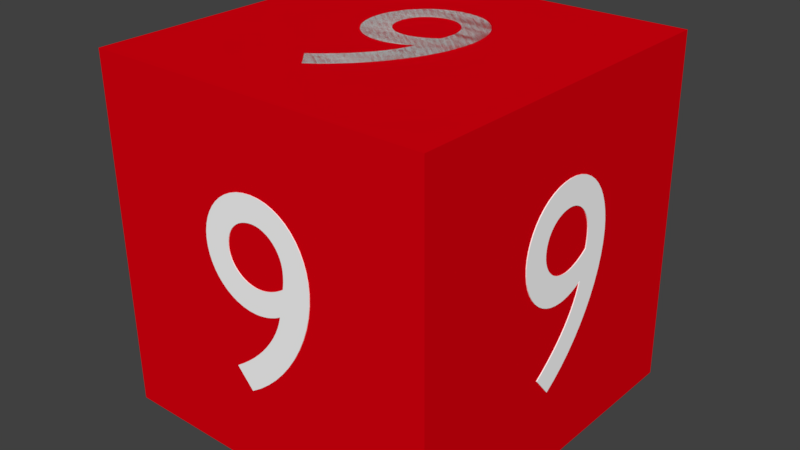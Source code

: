 # Source: Cube_9.blend  (saved by Blender 2.78.0; exported with 4.5.12 LTS)
import bpy
from mathutils import Matrix  # noqa: F401  (used for matrix-valued properties, if any)

bpy.ops.wm.read_factory_settings(use_empty=True)
scene = bpy.context.scene
scene.name = 'Scene'

# ---- collections
col_collection_1 = bpy.data.collections.new('Collection 1'); scene.collection.children.link(col_collection_1)

# ---- materials (node trees are filled in below, after node groups)
mat_material = bpy.data.materials.new('Material')
mat_material.alpha_threshold = 0.0
mat_material.use_transparent_shadow = False
mat_material.diffuse_color = (0.7357, 0.0, 0.005318, 1.0)
mat_material.roughness = 0.5
mat_material.line_color = (0.0, 0.0, 0.0, 1.0)
mat_material_001 = bpy.data.materials.new('Material.001')
mat_material_001.alpha_threshold = 0.0
mat_material_001.use_transparent_shadow = False
mat_material_001.diffuse_color = (1.0, 1.0, 1.0, 1.0)
mat_material_001.roughness = 0.5

# ---- material node trees

# ---- world
world_world = bpy.data.worlds.new('World'); scene.world = world_world
world_world.color = (0.05088, 0.05088, 0.05088)
world_world.use_sun_shadow = False
world_world.sun_shadow_jitter_overblur = 0.0
world_world.cycles.sampling_method = 'MANUAL'

# ---- meshes
me_cube = bpy.data.meshes.new('Cube')
me_cube.from_pydata([(1.0, 1.0, -1.0), (1.0, -1.0, -1.0), (-1.0, -1.0, -1.0), (-1.0, 1.0, -1.0), (1.0, 1.0, 1.0), (1.0, -1.0, 1.0), (-1.0, -1.0, 1.0), (-1.0, 1.0, 1.0), (0.08911, -0.5555, -1.0), (0.02852, -0.5123, -1.0), (-0.02856, -0.4639, -1.0), (-0.08178, -0.4109, -1.0), (-0.1308, -0.3539, -1.0), (-0.1752, -0.2937, -1.0), (-0.2147, -0.2307, -1.0), (-0.2488, -0.1657, -1.0), (-0.2773, -0.09921, -1.0), (-0.2998, -0.03195, -1.0), (-0.3159, 0.03549, -1.0), (-0.3253, 0.1025, -1.0), (-0.3276, 0.1684, -1.0), (-0.3235, 0.2235, -1.0), (-0.3138, 0.2756, -1.0), (-0.2987, 0.3244, -1.0), (-0.2787, 0.3695, -1.0), (-0.2541, 0.4105, -1.0), (-0.2251, 0.4471, -1.0), (-0.192, 0.4789, -1.0), (-0.1552, 0.5055, -1.0), (-0.1151, 0.5265, -1.0), (-0.07178, 0.5416, -1.0), (-0.02573, 0.5504, -1.0), (0.0228, 0.5525, -1.0), (0.0709, 0.548, -1.0), (0.1158, 0.5374, -1.0), (0.1572, 0.5215, -1.0), (0.195, 0.5006, -1.0), (0.2291, 0.4754, -1.0), (0.2591, 0.4464, -1.0), (0.2849, 0.4142, -1.0), (0.3062, 0.3794, -1.0), (0.323, 0.3424, -1.0), (0.335, 0.304, -1.0), (0.342, 0.2645, -1.0), (0.3438, 0.2247, -1.0), (0.3402, 0.1817, -1.0), (0.3313, 0.1408, -1.0), (0.3176, 0.1022, -1.0), (0.2994, 0.06637, -1.0), (0.277, 0.03356, -1.0), (0.2508, 0.004148, -1.0), (0.2212, -0.02152, -1.0), (0.1884, -0.04309, -1.0), (0.1528, -0.06022, -1.0), (0.1148, -0.07256, -1.0), (0.07477, -0.07976, -1.0), (0.03296, -0.08148, -1.0), (0.01867, -0.08073, -1.0), (0.004198, -0.07929, -1.0), (-0.01036, -0.07715, -1.0), (-0.02495, -0.07437, -1.0), (-0.03947, -0.07094, -1.0), (-0.05386, -0.0669, -1.0), (-0.06804, -0.06228, -1.0), (-0.08194, -0.05709, -1.0), (-0.09547, -0.05137, -1.0), (-0.1086, -0.04513, -1.0), (-0.1211, -0.0384, -1.0), (-0.1331, -0.0312, -1.0), (-0.1246, -0.06567, -1.0), (-0.1125, -0.1007, -1.0), (-0.09697, -0.136, -1.0), (-0.07806, -0.1716, -1.0), (-0.05585, -0.2072, -1.0), (-0.0304, -0.2427, -1.0), (-0.001788, -0.278, -1.0), (0.02991, -0.3128, -1.0), (0.06462, -0.3469, -1.0), (0.1023, -0.3804, -1.0), (0.1428, -0.4129, -1.0), (0.1861, -0.4443, -1.0), (0.1894, 0.2304, -1.0), (0.1884, 0.2547, -1.0), (0.1845, 0.2777, -1.0), (0.1777, 0.2994, -1.0), (0.1683, 0.3194, -1.0), (0.1564, 0.3378, -1.0), (0.1422, 0.3543, -1.0), (0.1258, 0.3688, -1.0), (0.1073, 0.3811, -1.0), (0.08705, 0.3911, -1.0), (0.06504, 0.3987, -1.0), (0.04148, 0.4036, -1.0), (0.01652, 0.4057, -1.0), (-0.007916, 0.4045, -1.0), (-0.03142, 0.3998, -1.0), (-0.05378, 0.3919, -1.0), (-0.07478, 0.3809, -1.0), (-0.09419, 0.3672, -1.0), (-0.1118, 0.351, -1.0), (-0.1274, 0.3326, -1.0), (-0.1407, 0.3123, -1.0), (-0.1516, 0.2902, -1.0), (-0.1598, 0.2666, -1.0), (-0.1651, 0.2419, -1.0), (-0.1673, 0.2162, -1.0), (-0.1674, 0.2096, -1.0), (-0.1675, 0.2031, -1.0), (-0.1676, 0.1967, -1.0), (-0.1676, 0.1902, -1.0), (-0.1674, 0.1836, -1.0), (-0.1671, 0.1769, -1.0), (-0.1667, 0.17, -1.0), (-0.1661, 0.1627, -1.0), (-0.1653, 0.1551, -1.0), (-0.1642, 0.147, -1.0), (-0.1629, 0.1384, -1.0), (-0.1613, 0.1292, -1.0), (-0.1468, 0.119, -1.0), (-0.1323, 0.1098, -1.0), (-0.1178, 0.1015, -1.0), (-0.1033, 0.09419, -1.0), (-0.08893, 0.08775, -1.0), (-0.07474, 0.0822, -1.0), (-0.06079, 0.07751, -1.0), (-0.04715, 0.07366, -1.0), (-0.03388, 0.07064, -1.0), (-0.02106, 0.06841, -1.0), (-0.008749, 0.06697, -1.0), (0.002988, 0.06629, -1.0), (0.02781, 0.06717, -1.0), (0.05168, 0.07104, -1.0), (0.07439, 0.07769, -1.0), (0.09571, 0.08693, -1.0), (0.1154, 0.09856, -1.0), (0.1333, 0.1124, -1.0), (0.1491, 0.1282, -1.0), (0.1626, 0.1458, -1.0), (0.1736, 0.1651, -1.0), (0.1819, 0.1857, -1.0), (0.1873, 0.2075, -1.0), (0.08911, -0.5555, -1.0), (0.02852, -0.5123, -1.0), (-0.02856, -0.4639, -1.0), (-0.08178, -0.4109, -1.0), (-0.1308, -0.3539, -1.0), (-0.1752, -0.2937, -1.0), (-0.2147, -0.2307, -1.0), (-0.2488, -0.1657, -1.0), (-0.2773, -0.09921, -1.0), (-0.2998, -0.03195, -1.0), (-0.3159, 0.03549, -1.0), (-0.3253, 0.1025, -1.0), (-0.3276, 0.1684, -1.0), (-0.3235, 0.2235, -1.0), (-0.3138, 0.2756, -1.0), (-0.2987, 0.3244, -1.0), (-0.2787, 0.3695, -1.0), (-0.2541, 0.4105, -1.0), (-0.2251, 0.4471, -1.0), (-0.192, 0.4789, -1.0), (-0.1552, 0.5055, -1.0), (-0.1151, 0.5265, -1.0), (-0.07178, 0.5416, -1.0), (-0.02573, 0.5504, -1.0), (0.0228, 0.5525, -1.0), (0.0709, 0.548, -1.0), (0.1158, 0.5374, -1.0), (0.1572, 0.5215, -1.0), (0.195, 0.5006, -1.0), (0.2291, 0.4754, -1.0), (0.2591, 0.4464, -1.0), (0.2849, 0.4142, -1.0), (0.3062, 0.3794, -1.0), (0.323, 0.3424, -1.0), (0.335, 0.304, -1.0), (0.342, 0.2645, -1.0), (0.3438, 0.2247, -1.0), (0.3402, 0.1817, -1.0), (0.3313, 0.1408, -1.0), (0.3176, 0.1022, -1.0), (0.2994, 0.06637, -1.0), (0.277, 0.03356, -1.0), (0.2508, 0.004148, -1.0), (0.2212, -0.02152, -1.0), (0.1884, -0.04309, -1.0), (0.1528, -0.06022, -1.0), (0.1148, -0.07256, -1.0), (0.07477, -0.07976, -1.0), (0.03296, -0.08148, -1.0), (0.01867, -0.08073, -1.0), (0.004198, -0.07929, -1.0), (-0.01036, -0.07716, -1.0), (-0.02495, -0.07436, -1.0), (-0.03947, -0.07094, -1.0), (-0.05386, -0.0669, -1.0), (-0.06804, -0.06228, -1.0), (-0.08194, -0.05709, -1.0), (-0.09547, -0.05137, -1.0), (-0.1086, -0.04513, -1.0), (-0.1211, -0.0384, -1.0), (-0.1331, -0.0312, -1.0), (-0.1246, -0.06567, -1.0), (-0.1125, -0.1007, -1.0), (-0.09697, -0.136, -1.0), (-0.07806, -0.1716, -1.0), (-0.05585, -0.2072, -1.0), (-0.0304, -0.2427, -1.0), (-0.001788, -0.278, -1.0), (0.02991, -0.3128, -1.0), (0.06462, -0.3469, -1.0), (0.1023, -0.3804, -1.0), (0.1428, -0.4129, -1.0), (0.1861, -0.4443, -1.0), (0.1894, 0.2304, -1.0), (0.1884, 0.2547, -1.0), (0.1845, 0.2777, -1.0), (0.1777, 0.2994, -1.0), (0.1683, 0.3194, -1.0), (0.1564, 0.3378, -1.0), (0.1422, 0.3543, -1.0), (0.1258, 0.3688, -1.0), (0.1073, 0.3811, -1.0), (0.08705, 0.3911, -1.0), (0.06504, 0.3987, -1.0), (0.04148, 0.4036, -1.0), (0.01652, 0.4057, -1.0), (-0.007916, 0.4045, -1.0), (-0.03142, 0.3998, -1.0), (-0.05378, 0.3919, -1.0), (-0.07478, 0.3809, -1.0), (-0.09419, 0.3672, -1.0), (-0.1118, 0.351, -1.0), (-0.1274, 0.3326, -1.0), (-0.1407, 0.3123, -1.0), (-0.1516, 0.2902, -1.0), (-0.1598, 0.2666, -1.0), (-0.1651, 0.2419, -1.0), (-0.1673, 0.2162, -1.0), (-0.1674, 0.2096, -1.0), (-0.1675, 0.2031, -1.0), (-0.1676, 0.1967, -1.0), (-0.1676, 0.1902, -1.0), (-0.1674, 0.1836, -1.0), (-0.1671, 0.1769, -1.0), (-0.1667, 0.17, -1.0), (-0.1661, 0.1627, -1.0), (-0.1653, 0.1551, -1.0), (-0.1642, 0.147, -1.0), (-0.1629, 0.1384, -1.0), (-0.1613, 0.1292, -1.0), (-0.1468, 0.119, -1.0), (-0.1323, 0.1098, -1.0), (-0.1178, 0.1015, -1.0), (-0.1033, 0.09419, -1.0), (-0.08893, 0.08775, -1.0), (-0.07474, 0.0822, -1.0), (-0.06079, 0.07751, -1.0), (-0.04715, 0.07366, -1.0), (-0.03388, 0.07064, -1.0), (-0.02106, 0.06841, -1.0), (-0.008749, 0.06697, -1.0), (0.002988, 0.06629, -1.0), (0.02781, 0.06717, -1.0), (0.05168, 0.07104, -1.0), (0.07439, 0.07769, -1.0), (0.09571, 0.08693, -1.0), (0.1154, 0.09856, -1.0), (0.1333, 0.1124, -1.0), (0.1491, 0.1282, -1.0), (0.1626, 0.1458, -1.0), (0.1736, 0.1651, -1.0), (0.1819, 0.1857, -1.0), (0.1873, 0.2075, -1.0), (-0.1105, -0.5515, 1.0), (-0.04819, -0.5108, 1.0), (0.01081, -0.4647, 1.0), (0.06611, -0.4138, 1.0), (0.1173, -0.3589, 1.0), (0.1641, -0.3004, 1.0), (0.206, -0.2391, 1.0), (0.2427, -0.1754, 1.0), (0.2738, -0.1102, 1.0), (0.2989, -0.04385, 1.0), (0.3176, 0.0229, 1.0), (0.3296, 0.08946, 1.0), (0.3344, 0.1552, 1.0), (0.3324, 0.2104, 1.0), (0.3246, 0.2629, 1.0), (0.3115, 0.3123, 1.0), (0.2932, 0.3582, 1.0), (0.2701, 0.4001, 1.0), (0.2424, 0.4378, 1.0), (0.2106, 0.4709, 1.0), (0.1748, 0.4989, 1.0), (0.1354, 0.5215, 1.0), (0.09261, 0.5383, 1.0), (0.04685, 0.5489, 1.0), (-0.001643, 0.553, 1.0), (-0.04997, 0.5504, 1.0), (-0.09529, 0.5416, 1.0), (-0.1374, 0.5273, 1.0), (-0.1761, 0.508, 1.0), (-0.2111, 0.4841, 1.0), (-0.2422, 0.4564, 1.0), (-0.2693, 0.4252, 1.0), (-0.292, 0.3913, 1.0), (-0.3102, 0.355, 1.0), (-0.3237, 0.3171, 1.0), (-0.3322, 0.2779, 1.0), (-0.3356, 0.2382, 1.0), (-0.3336, 0.1951, 1.0), (-0.3263, 0.1539, 1.0), (-0.314, 0.1148, 1.0), (-0.2972, 0.07823, 1.0), (-0.276, 0.04455, 1.0), (-0.2509, 0.01412, 1.0), (-0.2222, -0.01271, 1.0), (-0.1902, -0.03556, 1.0), (-0.1553, -0.05409, 1.0), (-0.1177, -0.06793, 1.0), (-0.0779, -0.07672, 1.0), (-0.03612, -0.0801, 1.0), (-0.02178, -0.07993, 1.0), (-0.007241, -0.07906, 1.0), (0.007418, -0.07751, 1.0), (0.02212, -0.0753, 1.0), (0.03679, -0.07246, 1.0), (0.05135, -0.069, 1.0), (0.06572, -0.06494, 1.0), (0.07983, -0.06031, 1.0), (0.0936, -0.05513, 1.0), (0.1069, -0.04941, 1.0), (0.1198, -0.04319, 1.0), (0.1321, -0.03647, 1.0), (0.1222, -0.07058, 1.0), (0.1088, -0.1051, 1.0), (0.09186, -0.1398, 1.0), (0.07157, -0.1746, 1.0), (0.04796, -0.2093, 1.0), (0.02112, -0.2438, 1.0), (-0.008864, -0.2778, 1.0), (-0.04193, -0.3113, 1.0), (-0.07798, -0.3441, 1.0), (-0.117, -0.376, 1.0), (-0.1588, -0.4069, 1.0), (-0.2033, -0.4366, 1.0), (-0.1808, 0.2377, 1.0), (-0.1788, 0.262, 1.0), (-0.174, 0.2849, 1.0), (-0.1664, 0.3062, 1.0), (-0.1562, 0.3259, 1.0), (-0.1436, 0.3438, 1.0), (-0.1287, 0.3597, 1.0), (-0.1118, 0.3735, 1.0), (-0.09285, 0.3851, 1.0), (-0.07215, 0.3943, 1.0), (-0.04983, 0.4009, 1.0), (-0.02606, 0.4049, 1.0), (-0.0009854, 0.406, 1.0), (0.02343, 0.4039, 1.0), (0.04678, 0.3983, 1.0), (0.06886, 0.3894, 1.0), (0.08945, 0.3777, 1.0), (0.1084, 0.3632, 1.0), (0.1254, 0.3463, 1.0), (0.1403, 0.3273, 1.0), (0.1528, 0.3064, 1.0), (0.1629, 0.2839, 1.0), (0.1702, 0.2601, 1.0), (0.1745, 0.2352, 1.0), (0.1758, 0.2094, 1.0), (0.1756, 0.2028, 1.0), (0.1755, 0.1963, 1.0), (0.1753, 0.1898, 1.0), (0.175, 0.1834, 1.0), (0.1746, 0.1768, 1.0), (0.1741, 0.1701, 1.0), (0.1734, 0.1632, 1.0), (0.1725, 0.156, 1.0), (0.1714, 0.1484, 1.0), (0.17, 0.1403, 1.0), (0.1683, 0.1318, 1.0), (0.1664, 0.1226, 1.0), (0.1515, 0.1131, 1.0), (0.1367, 0.1044, 1.0), (0.1218, 0.09676, 1.0), (0.107, 0.09001, 1.0), (0.09239, 0.08415, 1.0), (0.07796, 0.07916, 1.0), (0.06382, 0.07503, 1.0), (0.05002, 0.07173, 1.0), (0.03662, 0.06923, 1.0), (0.0237, 0.06752, 1.0), (0.01132, 0.06657, 1.0), (-0.0004499, 0.06636, 1.0), (-0.02526, 0.06823, 1.0), (-0.04901, 0.07304, 1.0), (-0.07149, 0.08059, 1.0), (-0.09248, 0.09067, 1.0), (-0.1118, 0.1031, 1.0), (-0.1291, 0.1176, 1.0), (-0.1443, 0.134, 1.0), (-0.1572, 0.1522, 1.0), (-0.1675, 0.1718, 1.0), (-0.175, 0.1928, 1.0), (-0.1795, 0.2148, 1.0), (-0.1105, -0.5515, 1.003), (-0.04819, -0.5108, 1.003), (0.01081, -0.4647, 1.003), (0.06611, -0.4138, 1.003), (0.1173, -0.3589, 1.003), (0.1641, -0.3004, 1.003), (0.206, -0.2391, 1.003), (0.2427, -0.1754, 1.003), (0.2738, -0.1102, 1.003), (0.2989, -0.04385, 1.003), (0.3176, 0.0229, 1.003), (0.3296, 0.08946, 1.003), (0.3344, 0.1552, 1.003), (0.3324, 0.2104, 1.003), (0.3246, 0.2629, 1.003), (0.3115, 0.3123, 1.003), (0.2932, 0.3582, 1.003), (0.2701, 0.4001, 1.003), (0.2424, 0.4378, 1.003), (0.2106, 0.4709, 1.003), (0.1748, 0.4989, 1.003), (0.1354, 0.5215, 1.003), (0.09261, 0.5383, 1.003), (0.04685, 0.5489, 1.003), (-0.001643, 0.553, 1.003), (-0.04997, 0.5504, 1.003), (-0.09529, 0.5416, 1.003), (-0.1374, 0.5273, 1.003), (-0.1761, 0.508, 1.003), (-0.2111, 0.4841, 1.003), (-0.2422, 0.4564, 1.003), (-0.2693, 0.4252, 1.003), (-0.292, 0.3913, 1.003), (-0.3102, 0.355, 1.003), (-0.3237, 0.3171, 1.003), (-0.3322, 0.2779, 1.003), (-0.3356, 0.2382, 1.003), (-0.3336, 0.1951, 1.003), (-0.3263, 0.1539, 1.003), (-0.314, 0.1148, 1.003), (-0.2972, 0.07823, 1.003), (-0.276, 0.04455, 1.003), (-0.2509, 0.01412, 1.003), (-0.2222, -0.01271, 1.003), (-0.1902, -0.03556, 1.003), (-0.1553, -0.05409, 1.003), (-0.1177, -0.06793, 1.003), (-0.0779, -0.07672, 1.003), (-0.03612, -0.0801, 1.003), (-0.02178, -0.07993, 1.003), (-0.007241, -0.07906, 1.003), (0.007418, -0.07751, 1.003), (0.02212, -0.0753, 1.003), (0.03679, -0.07246, 1.003), (0.05135, -0.069, 1.003), (0.06572, -0.06494, 1.003), (0.07983, -0.06031, 1.003), (0.0936, -0.05513, 1.003), (0.1069, -0.04941, 1.003), (0.1198, -0.04319, 1.003), (0.1321, -0.03647, 1.003), (0.1222, -0.07058, 1.003), (0.1088, -0.1051, 1.003), (0.09186, -0.1398, 1.003), (0.07157, -0.1746, 1.003), (0.04796, -0.2093, 1.003), (0.02112, -0.2438, 1.003), (-0.008864, -0.2778, 1.003), (-0.04193, -0.3113, 1.003), (-0.07798, -0.3441, 1.003), (-0.117, -0.376, 1.003), (-0.1588, -0.4069, 1.003), (-0.2033, -0.4366, 1.003), (-0.1808, 0.2377, 1.003), (-0.1788, 0.262, 1.003), (-0.174, 0.2849, 1.003), (-0.1664, 0.3062, 1.003), (-0.1562, 0.3259, 1.003), (-0.1436, 0.3438, 1.003), (-0.1287, 0.3597, 1.003), (-0.1118, 0.3735, 1.003), (-0.09285, 0.3851, 1.003), (-0.07215, 0.3943, 1.003), (-0.04983, 0.4009, 1.003), (-0.02606, 0.4049, 1.003), (-0.0009854, 0.406, 1.003), (0.02343, 0.4039, 1.003), (0.04678, 0.3983, 1.003), (0.06886, 0.3894, 1.003), (0.08945, 0.3777, 1.003), (0.1084, 0.3632, 1.003), (0.1254, 0.3463, 1.003), (0.1403, 0.3273, 1.003), (0.1528, 0.3064, 1.003), (0.1629, 0.2839, 1.003), (0.1702, 0.2601, 1.003), (0.1745, 0.2352, 1.003), (0.1758, 0.2094, 1.003), (0.1756, 0.2028, 1.003), (0.1755, 0.1963, 1.003), (0.1753, 0.1898, 1.003), (0.175, 0.1834, 1.003), (0.1746, 0.1768, 1.003), (0.1741, 0.1701, 1.003), (0.1734, 0.1632, 1.003), (0.1725, 0.156, 1.003), (0.1714, 0.1484, 1.003), (0.17, 0.1403, 1.003), (0.1683, 0.1318, 1.003), (0.1664, 0.1226, 1.003), (0.1515, 0.1131, 1.003), (0.1367, 0.1044, 1.003), (0.1218, 0.09676, 1.003), (0.107, 0.09001, 1.003), (0.09239, 0.08415, 1.003), (0.07796, 0.07916, 1.003), (0.06382, 0.07503, 1.003), (0.05002, 0.07173, 1.003), (0.03662, 0.06923, 1.003), (0.0237, 0.06752, 1.003), (0.01132, 0.06657, 1.003), (-0.00045, 0.06636, 1.003), (-0.02526, 0.06823, 1.003), (-0.04901, 0.07304, 1.003), (-0.07149, 0.08059, 1.003), (-0.09248, 0.09067, 1.003), (-0.1118, 0.1031, 1.003), (-0.1291, 0.1176, 1.003), (-0.1443, 0.134, 1.003), (-0.1572, 0.1522, 1.003), (-0.1675, 0.1718, 1.003), (-0.175, 0.1928, 1.003), (-0.1795, 0.2148, 1.003), (-0.06419, 1.0, 0.5529), (-0.00609, 1.0, 0.5114), (0.04867, 1.0, 0.4645), (0.09973, 1.0, 0.413), (0.1468, 1.0, 0.3573), (0.1894, 1.0, 0.2983), (0.2273, 1.0, 0.2364), (0.2602, 1.0, 0.1723), (0.2876, 1.0, 0.1066), (0.3093, 1.0, 0.03998), (0.3248, 1.0, -0.02701), (0.3339, 1.0, -0.09373), (0.3362, 1.0, -0.1595), (0.3324, 1.0, -0.2147), (0.3232, 1.0, -0.2671), (0.3089, 1.0, -0.3163), (0.2899, 1.0, -0.3619), (0.2663, 1.0, -0.4036), (0.2386, 1.0, -0.441), (0.207, 1.0, -0.4736), (0.1719, 1.0, -0.5012), (0.1334, 1.0, -0.5232), (0.092, 1.0, -0.5395), (0.04791, 1.0, -0.5495), (0.001455, 1.0, -0.5529), (-0.04461, 1.0, -0.5497), (-0.08761, 1.0, -0.5404), (-0.1273, 1.0, -0.5255), (-0.1636, 1.0, -0.5057), (-0.1962, 1.0, -0.4814), (-0.225, 1.0, -0.4532), (-0.2498, 1.0, -0.4217), (-0.2703, 1.0, -0.3875), (-0.2865, 1.0, -0.351), (-0.298, 1.0, -0.3129), (-0.3048, 1.0, -0.2736), (-0.3066, 1.0, -0.2338), (-0.3032, 1.0, -0.1908), (-0.2948, 1.0, -0.1497), (-0.2818, 1.0, -0.1107), (-0.2644, 1.0, -0.07438), (-0.243, 1.0, -0.04098), (-0.218, 1.0, -0.01087), (-0.1896, 1.0, 0.01558), (-0.1583, 1.0, 0.03803), (-0.1242, 1.0, 0.0561), (-0.08789, 1.0, 0.06946), (-0.04954, 1.0, 0.07773), (-0.009507, 1.0, 0.08057), (0.004184, 1.0, 0.08021), (0.01804, 1.0, 0.07915), (0.03199, 1.0, 0.07741), (0.04596, 1.0, 0.07501), (0.05987, 1.0, 0.07198), (0.07366, 1.0, 0.06833), (0.08725, 1.0, 0.06409), (0.1006, 1.0, 0.05928), (0.1135, 1.0, 0.05392), (0.1261, 1.0, 0.04803), (0.1381, 1.0, 0.04164), (0.1496, 1.0, 0.03476), (0.1414, 1.0, 0.069), (0.1298, 1.0, 0.1037), (0.1148, 1.0, 0.1386), (0.09664, 1.0, 0.1737), (0.07529, 1.0, 0.2087), (0.05085, 1.0, 0.2435), (0.02339, 1.0, 0.2779), (-0.007032, 1.0, 0.3119), (-0.04034, 1.0, 0.3451), (-0.07646, 1.0, 0.3775), (-0.1153, 1.0, 0.4089), (-0.1569, 1.0, 0.4392), (-0.1587, 1.0, -0.2354), (-0.1577, 1.0, -0.2597), (-0.1539, 1.0, -0.2826), (-0.1474, 1.0, -0.304), (-0.1383, 1.0, -0.3239), (-0.1269, 1.0, -0.3419), (-0.1133, 1.0, -0.358), (-0.09751, 1.0, -0.3721), (-0.07984, 1.0, -0.3839), (-0.06039, 1.0, -0.3934), (-0.0393, 1.0, -0.4003), (-0.01673, 1.0, -0.4046), (0.007182, 1.0, -0.406), (0.03058, 1.0, -0.4042), (0.05308, 1.0, -0.3989), (0.07447, 1.0, -0.3903), (0.09456, 1.0, -0.3788), (0.1131, 1.0, -0.3646), (0.1299, 1.0, -0.348), (0.1448, 1.0, -0.3291), (0.1576, 1.0, -0.3084), (0.168, 1.0, -0.286), (0.1758, 1.0, -0.2623), (0.1808, 1.0, -0.2374), (0.1828, 1.0, -0.2117), (0.183, 1.0, -0.2051), (0.183, 1.0, -0.1986), (0.1831, 1.0, -0.1921), (0.183, 1.0, -0.1857), (0.1829, 1.0, -0.1791), (0.1826, 1.0, -0.1724), (0.1822, 1.0, -0.1655), (0.1816, 1.0, -0.1582), (0.1808, 1.0, -0.1506), (0.1797, 1.0, -0.1425), (0.1785, 1.0, -0.134), (0.1769, 1.0, -0.1248), (0.1631, 1.0, -0.115), (0.1491, 1.0, -0.1062), (0.1352, 1.0, -0.09834), (0.1213, 1.0, -0.09139), (0.1075, 1.0, -0.08534), (0.09394, 1.0, -0.08017), (0.08057, 1.0, -0.07586), (0.0675, 1.0, -0.07238), (0.0548, 1.0, -0.06971), (0.04251, 1.0, -0.06783), (0.03072, 1.0, -0.06672), (0.01948, 1.0, -0.06635), (-0.004285, 1.0, -0.0679), (-0.02714, 1.0, -0.0724), (-0.04888, 1.0, -0.07966), (-0.06927, 1.0, -0.08947), (-0.08812, 1.0, -0.1016), (-0.1052, 1.0, -0.1159), (-0.1203, 1.0, -0.1322), (-0.1332, 1.0, -0.1501), (-0.1437, 1.0, -0.1697), (-0.1516, 1.0, -0.1905), (-0.1567, 1.0, -0.2125), (-0.06419, 1.009, 0.5529), (-0.00609, 1.009, 0.5114), (0.04867, 1.009, 0.4645), (0.09973, 1.009, 0.413), (0.1468, 1.009, 0.3573), (0.1894, 1.009, 0.2983), (0.2273, 1.009, 0.2364), (0.2602, 1.009, 0.1723), (0.2876, 1.009, 0.1066), (0.3093, 1.009, 0.03998), (0.3248, 1.009, -0.02701), (0.3339, 1.009, -0.09373), (0.3362, 1.009, -0.1595), (0.3324, 1.009, -0.2147), (0.3232, 1.009, -0.2671), (0.3089, 1.009, -0.3163), (0.2899, 1.009, -0.3619), (0.2663, 1.009, -0.4036), (0.2386, 1.009, -0.441), (0.207, 1.009, -0.4736), (0.1719, 1.009, -0.5012), (0.1334, 1.009, -0.5232), (0.092, 1.009, -0.5395), (0.04791, 1.009, -0.5495), (0.001455, 1.009, -0.5529), (-0.04461, 1.009, -0.5497), (-0.08761, 1.009, -0.5404), (-0.1273, 1.009, -0.5255), (-0.1636, 1.009, -0.5057), (-0.1962, 1.009, -0.4814), (-0.225, 1.009, -0.4532), (-0.2498, 1.009, -0.4217), (-0.2703, 1.009, -0.3875), (-0.2865, 1.009, -0.351), (-0.298, 1.009, -0.3129), (-0.3048, 1.009, -0.2736), (-0.3066, 1.009, -0.2338), (-0.3032, 1.009, -0.1908), (-0.2948, 1.009, -0.1497), (-0.2818, 1.009, -0.1107), (-0.2644, 1.009, -0.07438), (-0.243, 1.009, -0.04098), (-0.218, 1.009, -0.01087), (-0.1896, 1.009, 0.01558), (-0.1583, 1.009, 0.03803), (-0.1242, 1.009, 0.0561), (-0.08789, 1.009, 0.06946), (-0.04954, 1.009, 0.07773), (-0.009507, 1.009, 0.08057), (0.004184, 1.009, 0.08021), (0.01804, 1.009, 0.07915), (0.03199, 1.009, 0.07741), (0.04596, 1.009, 0.07501), (0.05987, 1.009, 0.07198), (0.07366, 1.009, 0.06833), (0.08725, 1.009, 0.06409), (0.1006, 1.009, 0.05928), (0.1135, 1.009, 0.05392), (0.1261, 1.009, 0.04803), (0.1381, 1.009, 0.04164), (0.1496, 1.009, 0.03476), (0.1414, 1.009, 0.069), (0.1298, 1.009, 0.1037), (0.1148, 1.009, 0.1386), (0.09664, 1.009, 0.1737), (0.07529, 1.009, 0.2087), (0.05085, 1.009, 0.2435), (0.02339, 1.009, 0.2779), (-0.007032, 1.009, 0.3119), (-0.04034, 1.009, 0.3451), (-0.07646, 1.009, 0.3775), (-0.1153, 1.009, 0.4089), (-0.1569, 1.009, 0.4392), (-0.1587, 1.009, -0.2354), (-0.1577, 1.009, -0.2597), (-0.1539, 1.009, -0.2826), (-0.1474, 1.009, -0.304), (-0.1383, 1.009, -0.3239), (-0.1269, 1.009, -0.3419), (-0.1133, 1.009, -0.358), (-0.09751, 1.009, -0.3721), (-0.07984, 1.009, -0.3839), (-0.06039, 1.009, -0.3934), (-0.0393, 1.009, -0.4003), (-0.01673, 1.009, -0.4046), (0.007182, 1.009, -0.406), (0.03058, 1.009, -0.4042), (0.05308, 1.009, -0.3989), (0.07447, 1.009, -0.3903), (0.09456, 1.009, -0.3788), (0.1131, 1.009, -0.3646), (0.1299, 1.009, -0.348), (0.1448, 1.009, -0.3291), (0.1576, 1.009, -0.3084), (0.168, 1.009, -0.286), (0.1758, 1.009, -0.2623), (0.1808, 1.009, -0.2374), (0.1828, 1.009, -0.2117), (0.183, 1.009, -0.2051), (0.183, 1.009, -0.1986), (0.1831, 1.009, -0.1921), (0.183, 1.009, -0.1857), (0.1829, 1.009, -0.1791), (0.1826, 1.009, -0.1724), (0.1822, 1.009, -0.1655), (0.1816, 1.009, -0.1582), (0.1808, 1.009, -0.1506), (0.1797, 1.009, -0.1425), (0.1785, 1.009, -0.134), (0.1769, 1.009, -0.1248), (0.1631, 1.009, -0.115), (0.1491, 1.009, -0.1062), (0.1352, 1.009, -0.09834), (0.1213, 1.009, -0.09139), (0.1075, 1.009, -0.08534), (0.09394, 1.009, -0.08017), (0.08057, 1.009, -0.07586), (0.0675, 1.009, -0.07238), (0.0548, 1.009, -0.06971), (0.04251, 1.009, -0.06783), (0.03072, 1.009, -0.06672), (0.01948, 1.009, -0.06635), (-0.004285, 1.009, -0.0679), (-0.02714, 1.009, -0.0724), (-0.04888, 1.009, -0.07966), (-0.06927, 1.009, -0.08947), (-0.08812, 1.009, -0.1016), (-0.1052, 1.009, -0.1159), (-0.1203, 1.009, -0.1322), (-0.1332, 1.009, -0.1501), (-0.1437, 1.009, -0.1697), (-0.1516, 1.009, -0.1905), (-0.1567, 1.009, -0.2125), (0.07667, -1.0, 0.5368), (0.01529, -1.0, 0.4954), (-0.04266, -1.0, 0.4489), (-0.0968, -1.0, 0.398), (-0.1468, -1.0, 0.3432), (-0.1922, -1.0, 0.2852), (-0.2327, -1.0, 0.2245), (-0.2679, -1.0, 0.1618), (-0.2975, -1.0, 0.09768), (-0.3211, -1.0, 0.03275), (-0.3382, -1.0, -0.03239), (-0.3486, -1.0, -0.09714), (-0.3519, -1.0, -0.1609), (-0.3486, -1.0, -0.2142), (-0.3396, -1.0, -0.2647), (-0.3253, -1.0, -0.312), (-0.306, -1.0, -0.3558), (-0.2818, -1.0, -0.3956), (-0.2533, -1.0, -0.4312), (-0.2207, -1.0, -0.4621), (-0.1842, -1.0, -0.488), (-0.1442, -1.0, -0.5086), (-0.1011, -1.0, -0.5235), (-0.05503, -1.0, -0.5322), (-0.00642, -1.0, -0.5346), (0.04187, -1.0, -0.5305), (0.08701, -1.0, -0.5206), (0.1288, -1.0, -0.5054), (0.167, -1.0, -0.4854), (0.2015, -1.0, -0.4613), (0.232, -1.0, -0.4334), (0.2584, -1.0, -0.4025), (0.2803, -1.0, -0.3689), (0.2977, -1.0, -0.3333), (0.3103, -1.0, -0.2961), (0.3179, -1.0, -0.258), (0.3203, -1.0, -0.2195), (0.3173, -1.0, -0.1779), (0.3091, -1.0, -0.1383), (0.2959, -1.0, -0.1009), (0.2782, -1.0, -0.06605), (0.2562, -1.0, -0.03417), (0.2304, -1.0, -0.005554), (0.2011, -1.0, 0.01946), (0.1685, -1.0, 0.04052), (0.1331, -1.0, 0.05731), (0.09522, -1.0, 0.06948), (0.05516, -1.0, 0.0767), (0.01328, -1.0, 0.07862), (-0.001064, -1.0, 0.07799), (-0.01559, -1.0, 0.07667), (-0.03022, -1.0, 0.0747), (-0.04488, -1.0, 0.07209), (-0.05949, -1.0, 0.06887), (-0.07397, -1.0, 0.06505), (-0.08826, -1.0, 0.06067), (-0.1023, -1.0, 0.05574), (-0.1159, -1.0, 0.05028), (-0.1291, -1.0, 0.04432), (-0.1419, -1.0, 0.03789), (-0.154, -1.0, 0.031), (-0.1449, -1.0, 0.0643), (-0.1323, -1.0, 0.09808), (-0.1162, -1.0, 0.1322), (-0.09667, -1.0, 0.1665), (-0.07386, -1.0, 0.2008), (-0.04782, -1.0, 0.235), (-0.01861, -1.0, 0.2689), (0.01369, -1.0, 0.3024), (0.04899, -1.0, 0.3352), (0.08724, -1.0, 0.3673), (0.1283, -1.0, 0.3985), (0.1722, -1.0, 0.4287), (0.1654, -1.0, -0.224), (0.1641, -1.0, -0.2475), (0.1598, -1.0, -0.2698), (0.1527, -1.0, -0.2907), (0.1429, -1.0, -0.3101), (0.1307, -1.0, -0.3278), (0.1162, -1.0, -0.3436), (0.09956, -1.0, -0.3576), (0.08091, -1.0, -0.3694), (0.06041, -1.0, -0.3789), (0.03824, -1.0, -0.3861), (0.01455, -1.0, -0.3907), (-0.01051, -1.0, -0.3926), (-0.03499, -1.0, -0.3913), (-0.05848, -1.0, -0.3866), (-0.08078, -1.0, -0.3788), (-0.1017, -1.0, -0.368), (-0.1209, -1.0, -0.3547), (-0.1383, -1.0, -0.3389), (-0.1537, -1.0, -0.321), (-0.1667, -1.0, -0.3012), (-0.1773, -1.0, -0.2798), (-0.1852, -1.0, -0.257), (-0.1901, -1.0, -0.233), (-0.1919, -1.0, -0.2082), (-0.192, -1.0, -0.2017), (-0.192, -1.0, -0.1955), (-0.1919, -1.0, -0.1892), (-0.1918, -1.0, -0.183), (-0.1916, -1.0, -0.1766), (-0.1912, -1.0, -0.1701), (-0.1907, -1.0, -0.1634), (-0.1899, -1.0, -0.1564), (-0.189, -1.0, -0.149), (-0.1878, -1.0, -0.1412), (-0.1863, -1.0, -0.1329), (-0.1846, -1.0, -0.124), (-0.17, -1.0, -0.1142), (-0.1553, -1.0, -0.1054), (-0.1406, -1.0, -0.09749), (-0.126, -1.0, -0.09048), (-0.1115, -1.0, -0.08434), (-0.09714, -1.0, -0.07906), (-0.08308, -1.0, -0.07461), (-0.06935, -1.0, -0.07097), (-0.05601, -1.0, -0.06812), (-0.04312, -1.0, -0.06605), (-0.03076, -1.0, -0.06473), (-0.01898, -1.0, -0.06415), (0.005883, -1.0, -0.06515), (0.02976, -1.0, -0.06904), (0.05243, -1.0, -0.07561), (0.07366, -1.0, -0.08468), (0.09324, -1.0, -0.09605), (0.1109, -1.0, -0.1095), (0.1265, -1.0, -0.1249), (0.1398, -1.0, -0.1421), (0.1506, -1.0, -0.1607), (0.1586, -1.0, -0.1808), (0.1636, -1.0, -0.2019), (0.07667, -1.004, 0.5368), (0.01529, -1.004, 0.4954), (-0.04266, -1.004, 0.4489), (-0.0968, -1.004, 0.398), (-0.1468, -1.004, 0.3432), (-0.1922, -1.004, 0.2852), (-0.2327, -1.004, 0.2245), (-0.2679, -1.004, 0.1618), (-0.2975, -1.004, 0.09768), (-0.3211, -1.004, 0.03275), (-0.3382, -1.004, -0.03239), (-0.3486, -1.004, -0.09714), (-0.3519, -1.004, -0.1609), (-0.3486, -1.004, -0.2142), (-0.3396, -1.004, -0.2647), (-0.3253, -1.004, -0.312), (-0.306, -1.004, -0.3558), (-0.2818, -1.004, -0.3956), (-0.2533, -1.004, -0.4312), (-0.2207, -1.004, -0.4621), (-0.1842, -1.004, -0.488), (-0.1442, -1.004, -0.5086), (-0.1011, -1.004, -0.5235), (-0.05503, -1.004, -0.5322), (-0.00642, -1.004, -0.5346), (0.04187, -1.004, -0.5305), (0.08701, -1.004, -0.5206), (0.1288, -1.004, -0.5054), (0.167, -1.004, -0.4854), (0.2015, -1.004, -0.4613), (0.232, -1.004, -0.4334), (0.2584, -1.004, -0.4025), (0.2803, -1.004, -0.3689), (0.2977, -1.004, -0.3333), (0.3103, -1.004, -0.2961), (0.3179, -1.004, -0.258), (0.3203, -1.004, -0.2195), (0.3173, -1.004, -0.1779), (0.3091, -1.004, -0.1383), (0.2959, -1.004, -0.1009), (0.2782, -1.004, -0.06605), (0.2562, -1.004, -0.03417), (0.2304, -1.004, -0.005554), (0.2011, -1.004, 0.01946), (0.1685, -1.004, 0.04052), (0.1331, -1.004, 0.05731), (0.09522, -1.004, 0.06948), (0.05516, -1.004, 0.0767), (0.01328, -1.004, 0.07862), (-0.001064, -1.004, 0.07799), (-0.01559, -1.004, 0.07667), (-0.03022, -1.004, 0.0747), (-0.04488, -1.004, 0.07209), (-0.05949, -1.004, 0.06887), (-0.07397, -1.004, 0.06505), (-0.08826, -1.004, 0.06067), (-0.1023, -1.004, 0.05574), (-0.1159, -1.004, 0.05028), (-0.1291, -1.004, 0.04432), (-0.1419, -1.004, 0.03789), (-0.154, -1.004, 0.031), (-0.1449, -1.004, 0.0643), (-0.1323, -1.004, 0.09808), (-0.1162, -1.004, 0.1322), (-0.09667, -1.004, 0.1665), (-0.07386, -1.004, 0.2008), (-0.04782, -1.004, 0.235), (-0.01861, -1.004, 0.2689), (0.01369, -1.004, 0.3024), (0.04899, -1.004, 0.3352), (0.08724, -1.004, 0.3673), (0.1283, -1.004, 0.3985), (0.1722, -1.004, 0.4287), (0.1654, -1.004, -0.224), (0.1641, -1.004, -0.2475), (0.1598, -1.004, -0.2698), (0.1527, -1.004, -0.2907), (0.1429, -1.004, -0.3101), (0.1307, -1.004, -0.3278), (0.1162, -1.004, -0.3436), (0.09956, -1.004, -0.3576), (0.08091, -1.004, -0.3694), (0.06041, -1.004, -0.3789), (0.03824, -1.004, -0.3861), (0.01454, -1.004, -0.3907), (-0.01051, -1.004, -0.3926), (-0.03499, -1.004, -0.3913), (-0.05848, -1.004, -0.3866), (-0.08078, -1.004, -0.3788), (-0.1017, -1.004, -0.368), (-0.1209, -1.004, -0.3547), (-0.1383, -1.004, -0.3389), (-0.1537, -1.004, -0.321), (-0.1667, -1.004, -0.3012), (-0.1773, -1.004, -0.2798), (-0.1852, -1.004, -0.257), (-0.1901, -1.004, -0.233), (-0.1919, -1.004, -0.2082), (-0.192, -1.004, -0.2017), (-0.192, -1.004, -0.1955), (-0.1919, -1.004, -0.1892), (-0.1918, -1.004, -0.183), (-0.1916, -1.004, -0.1766), (-0.1912, -1.004, -0.1701), (-0.1907, -1.004, -0.1634), (-0.1899, -1.004, -0.1564), (-0.189, -1.004, -0.149), (-0.1878, -1.004, -0.1412), (-0.1863, -1.004, -0.1329), (-0.1846, -1.004, -0.124), (-0.17, -1.004, -0.1142), (-0.1553, -1.004, -0.1054), (-0.1406, -1.004, -0.09749), (-0.126, -1.004, -0.09048), (-0.1115, -1.004, -0.08434), (-0.09714, -1.004, -0.07906), (-0.08308, -1.004, -0.07461), (-0.06935, -1.004, -0.07097), (-0.05601, -1.004, -0.06812), (-0.04312, -1.004, -0.06605), (-0.03076, -1.004, -0.06473), (-0.01898, -1.004, -0.06415), (0.005883, -1.004, -0.06515), (0.02976, -1.004, -0.06904), (0.05243, -1.004, -0.07561), (0.07366, -1.004, -0.08468), (0.09324, -1.004, -0.09605), (0.1109, -1.004, -0.1095), (0.1265, -1.004, -0.1249), (0.1398, -1.004, -0.1421), (0.1506, -1.004, -0.1607), (0.1586, -1.004, -0.1808), (0.1636, -1.004, -0.2019), (-1.0, -0.08437, 0.5505), (-1.0, -0.02386, 0.5079), (-1.0, 0.03341, 0.4602), (-1.0, 0.08706, 0.4079), (-1.0, 0.1367, 0.3517), (-1.0, 0.1821, 0.2922), (-1.0, 0.2226, 0.2299), (-1.0, 0.2581, 0.1656), (-1.0, 0.2882, 0.09986), (-1.0, 0.3124, 0.03326), (-1.0, 0.3303, -0.03354), (-1.0, 0.3417, -0.09993), (-1.0, 0.3462, -0.1653), (-1.0, 0.344, -0.22), (-1.0, 0.3363, -0.2717), (-1.0, 0.3233, -0.3202), (-1.0, 0.3054, -0.365), (-1.0, 0.2827, -0.4058), (-1.0, 0.2556, -0.4423), (-1.0, 0.2245, -0.4739), (-1.0, 0.1896, -0.5005), (-1.0, 0.1511, -0.5216), (-1.0, 0.1094, -0.5367), (-1.0, 0.06483, -0.5457), (-1.0, 0.01761, -0.5481), (-1.0, -0.02942, -0.5438), (-1.0, -0.07351, -0.5336), (-1.0, -0.1144, -0.518), (-1.0, -0.152, -0.4975), (-1.0, -0.186, -0.4727), (-1.0, -0.2162, -0.4441), (-1.0, -0.2425, -0.4123), (-1.0, -0.2645, -0.3779), (-1.0, -0.2821, -0.3413), (-1.0, -0.2951, -0.3032), (-1.0, -0.3032, -0.2642), (-1.0, -0.3064, -0.2246), (-1.0, -0.3042, -0.182), (-1.0, -0.297, -0.1414), (-1.0, -0.2849, -0.1031), (-1.0, -0.2684, -0.0674), (-1.0, -0.2477, -0.03474), (-1.0, -0.2231, -0.00543), (-1.0, -0.1951, 0.02018), (-1.0, -0.1639, 0.04175), (-1.0, -0.1298, 0.05892), (-1.0, -0.09317, 0.07136), (-1.0, -0.05435, 0.07871), (-1.0, -0.01367, 0.08064), (-1.0, 0.0002924, 0.07998), (-1.0, 0.01444, 0.07861), (-1.0, 0.02871, 0.07658), (-1.0, 0.04301, 0.07389), (-1.0, 0.05728, 0.07057), (-1.0, 0.07145, 0.06664), (-1.0, 0.08542, 0.06213), (-1.0, 0.09914, 0.05706), (-1.0, 0.1125, 0.05145), (-1.0, 0.1255, 0.04533), (-1.0, 0.138, 0.03872), (-1.0, 0.1499, 0.03164), (-1.0, 0.1404, 0.06579), (-1.0, 0.1275, 0.1004), (-1.0, 0.1111, 0.1354), (-1.0, 0.09151, 0.1706), (-1.0, 0.06865, 0.2058), (-1.0, 0.04265, 0.2409), (-1.0, 0.01358, 0.2757), (-1.0, -0.01849, 0.31), (-1.0, -0.05347, 0.3438), (-1.0, -0.0913, 0.3767), (-1.0, -0.1319, 0.4087), (-1.0, -0.1752, 0.4397), (-1.0, -0.1556, -0.2295), (-1.0, -0.1538, -0.2536), (-1.0, -0.1492, -0.2764), (-1.0, -0.1419, -0.2978), (-1.0, -0.1321, -0.3177), (-1.0, -0.1198, -0.3359), (-1.0, -0.1054, -0.3522), (-1.0, -0.08895, -0.3664), (-1.0, -0.07057, -0.3786), (-1.0, -0.05045, -0.3884), (-1.0, -0.02875, -0.3957), (-1.0, -0.005619, -0.4005), (-1.0, 0.01878, -0.4024), (-1.0, 0.04256, -0.4012), (-1.0, 0.06531, -0.3964), (-1.0, 0.08684, -0.3884), (-1.0, 0.1069, -0.3774), (-1.0, 0.1254, -0.3637), (-1.0, 0.142, -0.3476), (-1.0, 0.1566, -0.3292), (-1.0, 0.1689, -0.309), (-1.0, 0.1788, -0.287), (-1.0, 0.186, -0.2636), (-1.0, 0.1903, -0.2391), (-1.0, 0.1916, -0.2136), (-1.0, 0.1915, -0.207), (-1.0, 0.1913, -0.2006), (-1.0, 0.1912, -0.1942), (-1.0, 0.1909, -0.1878), (-1.0, 0.1906, -0.1813), (-1.0, 0.1901, -0.1746), (-1.0, 0.1894, -0.1677), (-1.0, 0.1886, -0.1605), (-1.0, 0.1875, -0.1529), (-1.0, 0.1862, -0.1449), (-1.0, 0.1846, -0.1364), (-1.0, 0.1827, -0.1273), (-1.0, 0.1683, -0.1172), (-1.0, 0.1539, -0.1082), (-1.0, 0.1394, -0.1001), (-1.0, 0.1251, -0.09287), (-1.0, 0.1108, -0.08657), (-1.0, 0.09682, -0.08113), (-1.0, 0.08307, -0.07656), (-1.0, 0.06964, -0.07281), (-1.0, 0.05661, -0.06988), (-1.0, 0.04404, -0.06774), (-1.0, 0.03199, -0.06638), (-1.0, 0.02053, -0.06576), (-1.0, -0.003633, -0.06677), (-1.0, -0.02677, -0.07073), (-1.0, -0.04868, -0.07744), (-1.0, -0.06915, -0.08672), (-1.0, -0.08796, -0.09836), (-1.0, -0.1049, -0.1122), (-1.0, -0.1198, -0.1279), (-1.0, -0.1324, -0.1455), (-1.0, -0.1425, -0.1646), (-1.0, -0.1498, -0.1851), (-1.0, -0.1543, -0.2068), (-1.005, -0.08437, 0.5505), (-1.005, -0.02386, 0.5079), (-1.005, 0.03341, 0.4602), (-1.005, 0.08706, 0.4079), (-1.005, 0.1367, 0.3517), (-1.005, 0.1821, 0.2922), (-1.005, 0.2226, 0.2299), (-1.005, 0.2581, 0.1656), (-1.005, 0.2882, 0.09986), (-1.005, 0.3124, 0.03326), (-1.005, 0.3303, -0.03354), (-1.005, 0.3417, -0.09993), (-1.005, 0.3462, -0.1653), (-1.005, 0.344, -0.22), (-1.005, 0.3363, -0.2717), (-1.005, 0.3233, -0.3202), (-1.005, 0.3054, -0.365), (-1.005, 0.2827, -0.4058), (-1.005, 0.2556, -0.4423), (-1.005, 0.2245, -0.4739), (-1.005, 0.1896, -0.5005), (-1.005, 0.1511, -0.5216), (-1.005, 0.1094, -0.5367), (-1.005, 0.06483, -0.5457), (-1.005, 0.01761, -0.5481), (-1.005, -0.02942, -0.5438), (-1.005, -0.07351, -0.5336), (-1.005, -0.1144, -0.518), (-1.005, -0.152, -0.4975), (-1.005, -0.186, -0.4727), (-1.005, -0.2162, -0.4441), (-1.005, -0.2425, -0.4123), (-1.005, -0.2645, -0.3779), (-1.005, -0.2821, -0.3413), (-1.005, -0.2951, -0.3032), (-1.005, -0.3032, -0.2642), (-1.005, -0.3064, -0.2246), (-1.005, -0.3042, -0.182), (-1.005, -0.297, -0.1414), (-1.005, -0.2849, -0.1031), (-1.005, -0.2684, -0.0674), (-1.005, -0.2477, -0.03474), (-1.005, -0.2231, -0.00543), (-1.005, -0.1951, 0.02018), (-1.005, -0.1639, 0.04175), (-1.005, -0.1298, 0.05892), (-1.005, -0.09317, 0.07136), (-1.005, -0.05435, 0.07871), (-1.005, -0.01367, 0.08064), (-1.005, 0.0002924, 0.07998), (-1.005, 0.01444, 0.07861), (-1.005, 0.02871, 0.07658), (-1.005, 0.04301, 0.07389), (-1.005, 0.05728, 0.07057), (-1.005, 0.07145, 0.06664), (-1.005, 0.08542, 0.06213), (-1.005, 0.09914, 0.05706), (-1.005, 0.1125, 0.05145), (-1.005, 0.1255, 0.04533), (-1.005, 0.138, 0.03872), (-1.005, 0.1499, 0.03164), (-1.005, 0.1404, 0.06579), (-1.005, 0.1275, 0.1004), (-1.005, 0.1111, 0.1354), (-1.005, 0.09151, 0.1706), (-1.005, 0.06865, 0.2058), (-1.005, 0.04265, 0.2409), (-1.005, 0.01358, 0.2757), (-1.005, -0.01849, 0.31), (-1.005, -0.05347, 0.3438), (-1.005, -0.0913, 0.3767), (-1.005, -0.1319, 0.4087), (-1.005, -0.1752, 0.4397), (-1.005, -0.1556, -0.2295), (-1.005, -0.1538, -0.2536), (-1.005, -0.1492, -0.2764), (-1.005, -0.1419, -0.2978), (-1.005, -0.1321, -0.3177), (-1.005, -0.1198, -0.3359), (-1.005, -0.1054, -0.3522), (-1.005, -0.08895, -0.3664), (-1.005, -0.07057, -0.3786), (-1.005, -0.05045, -0.3884), (-1.005, -0.02875, -0.3957), (-1.005, -0.005618, -0.4005), (-1.005, 0.01878, -0.4024), (-1.005, 0.04256, -0.4012), (-1.005, 0.06531, -0.3964), (-1.005, 0.08684, -0.3884), (-1.005, 0.1069, -0.3774), (-1.005, 0.1254, -0.3637), (-1.005, 0.142, -0.3476), (-1.005, 0.1566, -0.3292), (-1.005, 0.1689, -0.309), (-1.005, 0.1788, -0.287), (-1.005, 0.186, -0.2636), (-1.005, 0.1903, -0.2391), (-1.005, 0.1916, -0.2136), (-1.005, 0.1915, -0.207), (-1.005, 0.1913, -0.2006), (-1.005, 0.1912, -0.1942), (-1.005, 0.1909, -0.1878), (-1.005, 0.1906, -0.1813), (-1.005, 0.1901, -0.1746), (-1.005, 0.1894, -0.1677), (-1.005, 0.1886, -0.1605), (-1.005, 0.1875, -0.1529), (-1.005, 0.1862, -0.1449), (-1.005, 0.1846, -0.1364), (-1.005, 0.1827, -0.1273), (-1.005, 0.1683, -0.1172), (-1.005, 0.1539, -0.1082), (-1.005, 0.1394, -0.1001), (-1.005, 0.1251, -0.09287), (-1.005, 0.1108, -0.08657), (-1.005, 0.09682, -0.08113), (-1.005, 0.08307, -0.07656), (-1.005, 0.06964, -0.07281), (-1.005, 0.05661, -0.06988), (-1.005, 0.04404, -0.06774), (-1.005, 0.03199, -0.06638), (-1.005, 0.02053, -0.06576), (-1.005, -0.003633, -0.06677), (-1.005, -0.02677, -0.07073), (-1.005, -0.04868, -0.07744), (-1.005, -0.06915, -0.08672), (-1.005, -0.08796, -0.09836), (-1.005, -0.1049, -0.1122), (-1.005, -0.1198, -0.1279), (-1.005, -0.1324, -0.1455), (-1.005, -0.1425, -0.1646), (-1.005, -0.1498, -0.1851), (-1.005, -0.1543, -0.2068), (1.0, 0.07525, 0.5481), (1.0, 0.01427, 0.5054), (1.0, -0.0433, 0.4575), (1.0, -0.0971, 0.4051), (1.0, -0.1468, 0.3488), (1.0, -0.1919, 0.2893), (1.0, -0.2322, 0.2271), (1.0, -0.2672, 0.1629), (1.0, -0.2967, 0.09727), (1.0, -0.3202, 0.03087), (1.0, -0.3373, -0.03569), (1.0, -0.3477, -0.1018), (1.0, -0.351, -0.1668), (1.0, -0.3478, -0.2211), (1.0, -0.339, -0.2726), (1.0, -0.3249, -0.3207), (1.0, -0.3057, -0.3651), (1.0, -0.2818, -0.4055), (1.0, -0.2536, -0.4415), (1.0, -0.2212, -0.4728), (1.0, -0.1851, -0.4989), (1.0, -0.1454, -0.5196), (1.0, -0.1026, -0.5344), (1.0, -0.05696, -0.5429), (1.0, -0.008726, -0.5449), (1.0, 0.0392, -0.5404), (1.0, 0.084, -0.5299), (1.0, 0.1255, -0.514), (1.0, 0.1635, -0.4934), (1.0, 0.1977, -0.4684), (1.0, 0.228, -0.4398), (1.0, 0.2542, -0.408), (1.0, 0.2761, -0.3736), (1.0, 0.2934, -0.3371), (1.0, 0.3059, -0.2991), (1.0, 0.3135, -0.2602), (1.0, 0.316, -0.2209), (1.0, 0.313, -0.1785), (1.0, 0.3049, -0.1382), (1.0, 0.2919, -0.1002), (1.0, 0.2743, -0.06482), (1.0, 0.2526, -0.03251), (1.0, 0.227, -0.00355), (1.0, 0.1979, 0.0217), (1.0, 0.1657, 0.04291), (1.0, 0.1306, 0.05973), (1.0, 0.09299, 0.07182), (1.0, 0.05325, 0.07884), (1.0, 0.01169, 0.08044), (1.0, -0.002545, 0.07968), (1.0, -0.01696, 0.07822), (1.0, -0.03148, 0.07608), (1.0, -0.04603, 0.0733), (1.0, -0.06053, 0.06989), (1.0, -0.07491, 0.06588), (1.0, -0.08909, 0.06129), (1.0, -0.103, 0.05614), (1.0, -0.1166, 0.05047), (1.0, -0.1297, 0.04428), (1.0, -0.1423, 0.03762), (1.0, -0.1544, 0.03049), (1.0, -0.1453, 0.06451), (1.0, -0.1327, 0.09907), (1.0, -0.1167, 0.134), (1.0, -0.09729, 0.1691), (1.0, -0.07461, 0.2043), (1.0, -0.04872, 0.2394), (1.0, -0.01968, 0.2742), (1.0, 0.01241, 0.3086), (1.0, 0.04749, 0.3424), (1.0, 0.08549, 0.3754), (1.0, 0.1263, 0.4076), (1.0, 0.1699, 0.4387), (1.0, 0.1623, -0.2268), (1.0, 0.1609, -0.2508), (1.0, 0.1566, -0.2736), (1.0, 0.1495, -0.2949), (1.0, 0.1398, -0.3147), (1.0, 0.1277, -0.3329), (1.0, 0.1133, -0.3492), (1.0, 0.0967, -0.3635), (1.0, 0.07817, -0.3757), (1.0, 0.05781, -0.3856), (1.0, 0.0358, -0.3931), (1.0, 0.01228, -0.398), (1.0, -0.01259, -0.4001), (1.0, -0.03687, -0.399), (1.0, -0.06018, -0.3945), (1.0, -0.08229, -0.3867), (1.0, -0.103, -0.3759), (1.0, -0.1221, -0.3624), (1.0, -0.1393, -0.3465), (1.0, -0.1545, -0.3284), (1.0, -0.1675, -0.3083), (1.0, -0.1779, -0.2866), (1.0, -0.1857, -0.2634), (1.0, -0.1906, -0.239), (1.0, -0.1924, -0.2137), (1.0, -0.1924, -0.2071), (1.0, -0.1924, -0.2007), (1.0, -0.1923, -0.1944), (1.0, -0.1922, -0.188), (1.0, -0.1919, -0.1815), (1.0, -0.1916, -0.1749), (1.0, -0.191, -0.168), (1.0, -0.1903, -0.1609), (1.0, -0.1893, -0.1533), (1.0, -0.1882, -0.1453), (1.0, -0.1867, -0.1368), (1.0, -0.1849, -0.1278), (1.0, -0.1704, -0.1177), (1.0, -0.1558, -0.1086), (1.0, -0.1412, -0.1004), (1.0, -0.1267, -0.09313), (1.0, -0.1123, -0.08675), (1.0, -0.0981, -0.08124), (1.0, -0.08415, -0.07659), (1.0, -0.07052, -0.07276), (1.0, -0.05728, -0.06975), (1.0, -0.04449, -0.06753), (1.0, -0.03221, -0.06608), (1.0, -0.02053, -0.06538), (1.0, 0.004147, -0.0662), (1.0, 0.02784, -0.06996), (1.0, 0.05032, -0.07647), (1.0, 0.07137, -0.08554), (1.0, 0.09079, -0.09697), (1.0, 0.1083, -0.1106), (1.0, 0.1238, -0.1261), (1.0, 0.137, -0.1435), (1.0, 0.1476, -0.1624), (1.0, 0.1555, -0.1828), (1.0, 0.1605, -0.2043), (1.007, 0.07525, 0.5481), (1.007, 0.01427, 0.5054), (1.007, -0.0433, 0.4575), (1.007, -0.0971, 0.4051), (1.007, -0.1468, 0.3488), (1.007, -0.1919, 0.2893), (1.007, -0.2322, 0.2271), (1.007, -0.2672, 0.1629), (1.007, -0.2967, 0.09727), (1.007, -0.3202, 0.03087), (1.007, -0.3373, -0.03569), (1.007, -0.3477, -0.1018), (1.007, -0.351, -0.1668), (1.007, -0.3478, -0.2211), (1.007, -0.339, -0.2726), (1.007, -0.3249, -0.3207), (1.007, -0.3057, -0.3651), (1.007, -0.2818, -0.4055), (1.007, -0.2536, -0.4415), (1.007, -0.2212, -0.4728), (1.007, -0.1851, -0.4989), (1.007, -0.1454, -0.5196), (1.007, -0.1026, -0.5344), (1.007, -0.05696, -0.5429), (1.007, -0.008726, -0.5449), (1.007, 0.0392, -0.5404), (1.007, 0.084, -0.5299), (1.007, 0.1255, -0.514), (1.007, 0.1635, -0.4934), (1.007, 0.1977, -0.4684), (1.007, 0.228, -0.4398), (1.007, 0.2542, -0.408), (1.007, 0.2761, -0.3736), (1.007, 0.2934, -0.3371), (1.007, 0.3059, -0.2991), (1.007, 0.3135, -0.2602), (1.007, 0.316, -0.2209), (1.007, 0.313, -0.1785), (1.007, 0.3049, -0.1382), (1.007, 0.2919, -0.1002), (1.007, 0.2743, -0.06482), (1.007, 0.2526, -0.03251), (1.007, 0.227, -0.00355), (1.007, 0.1979, 0.0217), (1.007, 0.1657, 0.04291), (1.007, 0.1306, 0.05973), (1.007, 0.09299, 0.07182), (1.007, 0.05325, 0.07884), (1.007, 0.01169, 0.08044), (1.007, -0.002545, 0.07968), (1.007, -0.01696, 0.07822), (1.007, -0.03148, 0.07608), (1.007, -0.04603, 0.0733), (1.007, -0.06053, 0.06989), (1.007, -0.07491, 0.06588), (1.007, -0.08909, 0.06129), (1.007, -0.103, 0.05614), (1.007, -0.1166, 0.05047), (1.007, -0.1297, 0.04428), (1.007, -0.1423, 0.03762), (1.007, -0.1544, 0.03049), (1.007, -0.1453, 0.06451), (1.007, -0.1327, 0.09907), (1.007, -0.1167, 0.134), (1.007, -0.09729, 0.1691), (1.007, -0.07461, 0.2043), (1.007, -0.04872, 0.2394), (1.007, -0.01968, 0.2742), (1.007, 0.01241, 0.3086), (1.007, 0.04749, 0.3424), (1.007, 0.08549, 0.3754), (1.007, 0.1263, 0.4076), (1.007, 0.1699, 0.4387), (1.007, 0.1623, -0.2268), (1.007, 0.1609, -0.2508), (1.007, 0.1566, -0.2736), (1.007, 0.1495, -0.2949), (1.007, 0.1398, -0.3147), (1.007, 0.1277, -0.3329), (1.007, 0.1133, -0.3492), (1.007, 0.0967, -0.3635), (1.007, 0.07817, -0.3757), (1.007, 0.05781, -0.3856), (1.007, 0.0358, -0.3931), (1.007, 0.01228, -0.398), (1.007, -0.01259, -0.4001), (1.007, -0.03687, -0.399), (1.007, -0.06018, -0.3945), (1.007, -0.08229, -0.3867), (1.007, -0.103, -0.3759), (1.007, -0.1221, -0.3624), (1.007, -0.1393, -0.3465), (1.007, -0.1545, -0.3284), (1.007, -0.1675, -0.3083), (1.007, -0.1779, -0.2866), (1.007, -0.1857, -0.2634), (1.007, -0.1906, -0.239), (1.007, -0.1924, -0.2137), (1.007, -0.1924, -0.2071), (1.007, -0.1924, -0.2007), (1.007, -0.1923, -0.1944), (1.007, -0.1922, -0.188), (1.007, -0.1919, -0.1815), (1.007, -0.1916, -0.1749), (1.007, -0.191, -0.168), (1.007, -0.1903, -0.1609), (1.007, -0.1893, -0.1533), (1.007, -0.1882, -0.1453), (1.007, -0.1867, -0.1368), (1.007, -0.1849, -0.1278), (1.007, -0.1704, -0.1177), (1.007, -0.1558, -0.1086), (1.007, -0.1412, -0.1004), (1.007, -0.1267, -0.09313), (1.007, -0.1123, -0.08675), (1.007, -0.0981, -0.08124), (1.007, -0.08415, -0.07659), (1.007, -0.07052, -0.07276), (1.007, -0.05728, -0.06975), (1.007, -0.04449, -0.06753), (1.007, -0.03221, -0.06608), (1.007, -0.02053, -0.06538), (1.007, 0.004147, -0.0662), (1.007, 0.02784, -0.06996), (1.007, 0.05032, -0.07647), (1.007, 0.07137, -0.08554), (1.007, 0.09079, -0.09697), (1.007, 0.1083, -0.1106), (1.007, 0.1238, -0.1261), (1.007, 0.137, -0.1435), (1.007, 0.1476, -0.1624), (1.007, 0.1555, -0.1828), (1.007, 0.1605, -0.2043)], [], [(0, 1, 2, 3), (4, 7, 6, 5), (0, 4, 5, 1), (1, 5, 6, 2), (2, 6, 7, 3), (4, 0, 3, 7), (33, 32, 31), (34, 33, 31), (34, 31, 30), (35, 34, 30), (35, 30, 29), (36, 35, 29), (36, 29, 28), (37, 36, 28), (37, 28, 27), (38, 37, 27), (38, 27, 26), (39, 38, 26), (39, 26, 25), (40, 39, 92), (92, 39, 93), (93, 39, 25), (94, 93, 25), (40, 92, 91), (95, 94, 25), (95, 25, 24), (40, 91, 90), (96, 95, 24), (40, 90, 89), (97, 96, 24), (41, 40, 89), (41, 89, 88), (98, 97, 24), (41, 88, 87), (99, 98, 24), (99, 24, 23), (41, 87, 86), (42, 41, 86), (100, 99, 23), (42, 86, 85), (101, 100, 23), (42, 85, 84), (101, 23, 22), (43, 42, 84), (102, 101, 22), (43, 84, 83), (103, 102, 22), (43, 83, 82), (44, 43, 82), (103, 22, 21), (104, 103, 21), (44, 82, 81), (105, 104, 21), (44, 81, 140), (45, 44, 140), (105, 21, 20), (45, 140, 139), (106, 105, 20), (107, 106, 20), (108, 107, 20), (109, 108, 20), (46, 45, 139), (46, 139, 138), (110, 109, 20), (111, 110, 20), (112, 111, 20), (46, 138, 137), (113, 112, 20), (113, 20, 19), (114, 113, 19), (115, 114, 19), (46, 137, 136), (47, 46, 136), (116, 115, 19), (117, 116, 19), (47, 136, 135), (118, 117, 19), (47, 135, 134), (119, 118, 19), (48, 47, 134), (120, 119, 19), (48, 134, 133), (121, 120, 19), (121, 19, 18), (122, 121, 18), (48, 133, 132), (123, 122, 18), (124, 123, 18), (48, 132, 131), (125, 124, 18), (49, 48, 131), (49, 131, 130), (126, 125, 18), (127, 126, 18), (49, 130, 129), (128, 127, 18), (129, 128, 18), (49, 129, 18), (50, 49, 18), (50, 18, 17), (51, 50, 17), (52, 51, 68), (68, 51, 17), (52, 68, 67), (69, 68, 17), (53, 52, 67), (69, 17, 16), (53, 67, 66), (53, 66, 65), (53, 65, 64), (54, 53, 64), (54, 64, 63), (54, 63, 62), (54, 62, 61), (70, 69, 16), (55, 54, 61), (55, 61, 60), (55, 60, 59), (55, 59, 58), (56, 55, 58), (56, 58, 57), (71, 70, 16), (71, 16, 15), (72, 71, 15), (72, 15, 14), (73, 72, 14), (74, 73, 14), (74, 14, 13), (75, 74, 13), (76, 75, 13), (76, 13, 12), (77, 76, 12), (78, 77, 12), (78, 12, 11), (79, 78, 11), (80, 79, 11), (80, 11, 10), (8, 80, 10), (8, 10, 9), (166, 164, 165), (167, 164, 166), (167, 163, 164), (168, 163, 167), (168, 162, 163), (169, 162, 168), (169, 161, 162), (170, 161, 169), (170, 160, 161), (171, 160, 170), (171, 159, 160), (172, 159, 171), (172, 158, 159), (173, 225, 172), (225, 226, 172), (226, 158, 172), (227, 158, 226), (173, 224, 225), (228, 158, 227), (228, 157, 158), (173, 223, 224), (229, 157, 228), (173, 222, 223), (230, 157, 229), (174, 222, 173), (174, 221, 222), (231, 157, 230), (174, 220, 221), (232, 157, 231), (232, 156, 157), (174, 219, 220), (175, 219, 174), (233, 156, 232), (175, 218, 219), (234, 156, 233), (175, 217, 218), (234, 155, 156), (176, 217, 175), (235, 155, 234), (176, 216, 217), (236, 155, 235), (176, 215, 216), (177, 215, 176), (236, 154, 155), (237, 154, 236), (177, 214, 215), (238, 154, 237), (177, 273, 214), (178, 273, 177), (238, 153, 154), (178, 272, 273), (239, 153, 238), (240, 153, 239), (241, 153, 240), (242, 153, 241), (179, 272, 178), (179, 271, 272), (243, 153, 242), (244, 153, 243), (245, 153, 244), (179, 270, 271), (246, 153, 245), (246, 152, 153), (247, 152, 246), (248, 152, 247), (179, 269, 270), (180, 269, 179), (249, 152, 248), (250, 152, 249), (180, 268, 269), (251, 152, 250), (180, 267, 268), (252, 152, 251), (181, 267, 180), (253, 152, 252), (181, 266, 267), (254, 152, 253), (254, 151, 152), (255, 151, 254), (181, 265, 266), (256, 151, 255), (257, 151, 256), (181, 264, 265), (258, 151, 257), (182, 264, 181), (182, 263, 264), (259, 151, 258), (260, 151, 259), (182, 262, 263), (261, 151, 260), (262, 151, 261), (182, 151, 262), (183, 151, 182), (183, 150, 151), (184, 150, 183), (185, 201, 184), (201, 150, 184), (185, 200, 201), (202, 150, 201), (186, 200, 185), (202, 149, 150), (186, 199, 200), (186, 198, 199), (186, 197, 198), (187, 197, 186), (187, 196, 197), (187, 195, 196), (187, 194, 195), (203, 149, 202), (188, 194, 187), (188, 193, 194), (188, 192, 193), (188, 191, 192), (189, 191, 188), (189, 190, 191), (204, 149, 203), (204, 148, 149), (205, 148, 204), (205, 147, 148), (206, 147, 205), (207, 147, 206), (207, 146, 147), (208, 146, 207), (209, 146, 208), (209, 145, 146), (210, 145, 209), (211, 145, 210), (211, 144, 145), (212, 144, 211), (213, 144, 212), (213, 143, 144), (141, 143, 213), (141, 142, 143), (135, 136, 269, 268), (130, 131, 264, 263), (94, 95, 228, 227), (119, 120, 253, 252), (71, 72, 205, 204), (97, 98, 231, 230), (57, 58, 191, 190), (47, 48, 181, 180), (112, 113, 246, 245), (20, 21, 154, 153), (88, 89, 222, 221), (25, 26, 159, 158), (10, 11, 144, 143), (44, 45, 178, 177), (107, 108, 241, 240), (28, 29, 162, 161), (19, 20, 153, 152), (87, 88, 221, 220), (50, 51, 184, 183), (13, 14, 147, 146), (90, 91, 224, 223), (116, 117, 250, 249), (75, 76, 209, 208), (127, 128, 261, 260), (64, 65, 198, 197), (62, 63, 196, 195), (72, 73, 206, 205), (93, 94, 227, 226), (43, 44, 177, 176), (86, 87, 220, 219), (73, 74, 207, 206), (126, 127, 260, 259), (45, 46, 179, 178), (31, 32, 165, 164), (120, 121, 254, 253), (139, 140, 273, 272), (12, 13, 146, 145), (38, 39, 172, 171), (96, 97, 230, 229), (68, 69, 202, 201), (33, 34, 167, 166), (117, 118, 251, 250), (106, 107, 240, 239), (131, 132, 265, 264), (95, 96, 229, 228), (100, 101, 234, 233), (113, 114, 247, 246), (59, 60, 193, 192), (98, 99, 232, 231), (65, 66, 199, 198), (24, 25, 158, 157), (58, 59, 192, 191), (27, 28, 161, 160), (9, 10, 143, 142), (85, 86, 219, 218), (121, 122, 255, 254), (128, 129, 262, 261), (23, 24, 157, 156), (108, 109, 242, 241), (18, 19, 152, 151), (140, 81, 214, 273), (63, 64, 197, 196), (37, 38, 171, 170), (99, 100, 233, 232), (30, 31, 164, 163), (51, 52, 185, 184), (40, 41, 174, 173), (109, 110, 243, 242), (32, 33, 166, 165), (118, 119, 252, 251), (78, 79, 212, 211), (132, 133, 266, 265), (41, 42, 175, 174), (81, 82, 215, 214), (69, 70, 203, 202), (26, 27, 160, 159), (133, 134, 267, 266), (15, 16, 149, 148), (60, 61, 194, 193), (36, 37, 170, 169), (114, 115, 248, 247), (80, 8, 141, 213), (35, 36, 169, 168), (103, 104, 237, 236), (61, 62, 195, 194), (77, 78, 211, 210), (8, 9, 142, 141), (54, 55, 188, 187), (67, 68, 201, 200), (66, 67, 200, 199), (129, 130, 263, 262), (84, 85, 218, 217), (138, 139, 272, 271), (102, 103, 236, 235), (111, 112, 245, 244), (137, 138, 271, 270), (74, 75, 208, 207), (48, 49, 182, 181), (11, 12, 145, 144), (92, 93, 226, 225), (110, 111, 244, 243), (123, 124, 257, 256), (91, 92, 225, 224), (17, 18, 151, 150), (29, 30, 163, 162), (122, 123, 256, 255), (22, 23, 156, 155), (125, 126, 259, 258), (82, 83, 216, 215), (104, 105, 238, 237), (79, 80, 213, 212), (46, 47, 180, 179), (52, 53, 186, 185), (89, 90, 223, 222), (136, 137, 270, 269), (55, 56, 189, 188), (49, 50, 183, 182), (76, 77, 210, 209), (115, 116, 249, 248), (124, 125, 258, 257), (56, 57, 190, 189), (16, 17, 150, 149), (83, 84, 217, 216), (101, 102, 235, 234), (34, 35, 168, 167), (21, 22, 155, 154), (42, 43, 176, 175), (105, 106, 239, 238), (134, 135, 268, 267), (70, 71, 204, 203), (39, 40, 173, 172), (14, 15, 148, 147), (53, 54, 187, 186), (299, 298, 297), (300, 299, 297), (300, 297, 296), (301, 300, 296), (301, 296, 295), (302, 301, 295), (302, 295, 294), (303, 302, 294), (303, 294, 293), (304, 303, 293), (304, 293, 292), (305, 304, 292), (305, 292, 291), (306, 305, 358), (358, 305, 359), (359, 305, 291), (360, 359, 291), (306, 358, 357), (361, 360, 291), (361, 291, 290), (306, 357, 356), (362, 361, 290), (306, 356, 355), (363, 362, 290), (307, 306, 355), (307, 355, 354), (364, 363, 290), (307, 354, 353), (365, 364, 290), (365, 290, 289), (307, 353, 352), (308, 307, 352), (366, 365, 289), (308, 352, 351), (367, 366, 289), (308, 351, 350), (367, 289, 288), (309, 308, 350), (368, 367, 288), (309, 350, 349), (369, 368, 288), (309, 349, 348), (310, 309, 348), (369, 288, 287), (370, 369, 287), (310, 348, 347), (371, 370, 287), (310, 347, 406), (311, 310, 406), (371, 287, 286), (311, 406, 405), (372, 371, 286), (373, 372, 286), (374, 373, 286), (375, 374, 286), (312, 311, 405), (312, 405, 404), (376, 375, 286), (377, 376, 286), (378, 377, 286), (312, 404, 403), (379, 378, 286), (379, 286, 285), (380, 379, 285), (381, 380, 285), (312, 403, 402), (313, 312, 402), (382, 381, 285), (383, 382, 285), (313, 402, 401), (384, 383, 285), (313, 401, 400), (385, 384, 285), (314, 313, 400), (386, 385, 285), (314, 400, 399), (387, 386, 285), (387, 285, 284), (388, 387, 284), (314, 399, 398), (389, 388, 284), (390, 389, 284), (314, 398, 397), (391, 390, 284), (315, 314, 397), (315, 397, 396), (392, 391, 284), (393, 392, 284), (315, 396, 395), (394, 393, 284), (395, 394, 284), (315, 395, 284), (316, 315, 284), (316, 284, 283), (317, 316, 283), (318, 317, 334), (334, 317, 283), (318, 334, 333), (335, 334, 283), (319, 318, 333), (335, 283, 282), (319, 333, 332), (319, 332, 331), (319, 331, 330), (320, 319, 330), (320, 330, 329), (320, 329, 328), (320, 328, 327), (336, 335, 282), (321, 320, 327), (321, 327, 326), (321, 326, 325), (321, 325, 324), (322, 321, 324), (322, 324, 323), (337, 336, 282), (337, 282, 281), (338, 337, 281), (338, 281, 280), (339, 338, 280), (340, 339, 280), (340, 280, 279), (341, 340, 279), (342, 341, 279), (342, 279, 278), (343, 342, 278), (344, 343, 278), (344, 278, 277), (345, 344, 277), (346, 345, 277), (346, 277, 276), (274, 346, 276), (274, 276, 275), (432, 430, 431), (433, 430, 432), (433, 429, 430), (434, 429, 433), (434, 428, 429), (435, 428, 434), (435, 427, 428), (436, 427, 435), (436, 426, 427), (437, 426, 436), (437, 425, 426), (438, 425, 437), (438, 424, 425), (439, 491, 438), (491, 492, 438), (492, 424, 438), (493, 424, 492), (439, 490, 491), (494, 424, 493), (494, 423, 424), (439, 489, 490), (495, 423, 494), (439, 488, 489), (496, 423, 495), (440, 488, 439), (440, 487, 488), (497, 423, 496), (440, 486, 487), (498, 423, 497), (498, 422, 423), (440, 485, 486), (441, 485, 440), (499, 422, 498), (441, 484, 485), (500, 422, 499), (441, 483, 484), (500, 421, 422), (442, 483, 441), (501, 421, 500), (442, 482, 483), (502, 421, 501), (442, 481, 482), (443, 481, 442), (502, 420, 421), (503, 420, 502), (443, 480, 481), (504, 420, 503), (443, 539, 480), (444, 539, 443), (504, 419, 420), (444, 538, 539), (505, 419, 504), (506, 419, 505), (507, 419, 506), (508, 419, 507), (445, 538, 444), (445, 537, 538), (509, 419, 508), (510, 419, 509), (511, 419, 510), (445, 536, 537), (512, 419, 511), (512, 418, 419), (513, 418, 512), (514, 418, 513), (445, 535, 536), (446, 535, 445), (515, 418, 514), (516, 418, 515), (446, 534, 535), (517, 418, 516), (446, 533, 534), (518, 418, 517), (447, 533, 446), (519, 418, 518), (447, 532, 533), (520, 418, 519), (520, 417, 418), (521, 417, 520), (447, 531, 532), (522, 417, 521), (523, 417, 522), (447, 530, 531), (524, 417, 523), (448, 530, 447), (448, 529, 530), (525, 417, 524), (526, 417, 525), (448, 528, 529), (527, 417, 526), (528, 417, 527), (448, 417, 528), (449, 417, 448), (449, 416, 417), (450, 416, 449), (451, 467, 450), (467, 416, 450), (451, 466, 467), (468, 416, 467), (452, 466, 451), (468, 415, 416), (452, 465, 466), (452, 464, 465), (452, 463, 464), (453, 463, 452), (453, 462, 463), (453, 461, 462), (453, 460, 461), (469, 415, 468), (454, 460, 453), (454, 459, 460), (454, 458, 459), (454, 457, 458), (455, 457, 454), (455, 456, 457), (470, 415, 469), (470, 414, 415), (471, 414, 470), (471, 413, 414), (472, 413, 471), (473, 413, 472), (473, 412, 413), (474, 412, 473), (475, 412, 474), (475, 411, 412), (476, 411, 475), (477, 411, 476), (477, 410, 411), (478, 410, 477), (479, 410, 478), (479, 409, 410), (407, 409, 479), (407, 408, 409), (344, 345, 478, 477), (398, 399, 532, 531), (307, 308, 441, 440), (347, 348, 481, 480), (335, 336, 469, 468), (292, 293, 426, 425), (399, 400, 533, 532), (281, 282, 415, 414), (326, 327, 460, 459), (302, 303, 436, 435), (380, 381, 514, 513), (346, 274, 407, 479), (301, 302, 435, 434), (369, 370, 503, 502), (327, 328, 461, 460), (343, 344, 477, 476), (274, 275, 408, 407), (320, 321, 454, 453), (333, 334, 467, 466), (332, 333, 466, 465), (395, 396, 529, 528), (350, 351, 484, 483), (404, 405, 538, 537), (368, 369, 502, 501), (377, 378, 511, 510), (403, 404, 537, 536), (340, 341, 474, 473), (314, 315, 448, 447), (277, 278, 411, 410), (358, 359, 492, 491), (376, 377, 510, 509), (389, 390, 523, 522), (357, 358, 491, 490), (283, 284, 417, 416), (295, 296, 429, 428), (388, 389, 522, 521), (288, 289, 422, 421), (391, 392, 525, 524), (348, 349, 482, 481), (370, 371, 504, 503), (345, 346, 479, 478), (312, 313, 446, 445), (318, 319, 452, 451), (355, 356, 489, 488), (402, 403, 536, 535), (321, 322, 455, 454), (315, 316, 449, 448), (342, 343, 476, 475), (381, 382, 515, 514), (390, 391, 524, 523), (322, 323, 456, 455), (282, 283, 416, 415), (349, 350, 483, 482), (367, 368, 501, 500), (300, 301, 434, 433), (287, 288, 421, 420), (308, 309, 442, 441), (371, 372, 505, 504), (400, 401, 534, 533), (336, 337, 470, 469), (305, 306, 439, 438), (280, 281, 414, 413), (319, 320, 453, 452), (401, 402, 535, 534), (396, 397, 530, 529), (360, 361, 494, 493), (385, 386, 519, 518), (337, 338, 471, 470), (363, 364, 497, 496), (323, 324, 457, 456), (313, 314, 447, 446), (378, 379, 512, 511), (286, 287, 420, 419), (354, 355, 488, 487), (291, 292, 425, 424), (276, 277, 410, 409), (310, 311, 444, 443), (373, 374, 507, 506), (294, 295, 428, 427), (285, 286, 419, 418), (353, 354, 487, 486), (316, 317, 450, 449), (279, 280, 413, 412), (356, 357, 490, 489), (382, 383, 516, 515), (341, 342, 475, 474), (393, 394, 527, 526), (330, 331, 464, 463), (328, 329, 462, 461), (338, 339, 472, 471), (359, 360, 493, 492), (309, 310, 443, 442), (352, 353, 486, 485), (339, 340, 473, 472), (392, 393, 526, 525), (311, 312, 445, 444), (297, 298, 431, 430), (386, 387, 520, 519), (405, 406, 539, 538), (278, 279, 412, 411), (304, 305, 438, 437), (362, 363, 496, 495), (334, 335, 468, 467), (299, 300, 433, 432), (383, 384, 517, 516), (372, 373, 506, 505), (397, 398, 531, 530), (361, 362, 495, 494), (366, 367, 500, 499), (379, 380, 513, 512), (325, 326, 459, 458), (364, 365, 498, 497), (331, 332, 465, 464), (290, 291, 424, 423), (324, 325, 458, 457), (293, 294, 427, 426), (275, 276, 409, 408), (351, 352, 485, 484), (387, 388, 521, 520), (394, 395, 528, 527), (289, 290, 423, 422), (374, 375, 508, 507), (284, 285, 418, 417), (406, 347, 480, 539), (329, 330, 463, 462), (303, 304, 437, 436), (365, 366, 499, 498), (296, 297, 430, 429), (317, 318, 451, 450), (306, 307, 440, 439), (375, 376, 509, 508), (298, 299, 432, 431), (384, 385, 518, 517), (565, 564, 563), (566, 565, 563), (566, 563, 562), (567, 566, 562), (567, 562, 561), (568, 567, 561), (568, 561, 560), (569, 568, 560), (569, 560, 559), (570, 569, 559), (570, 559, 558), (571, 570, 558), (571, 558, 557), (572, 571, 624), (624, 571, 625), (625, 571, 557), (626, 625, 557), (572, 624, 623), (627, 626, 557), (627, 557, 556), (572, 623, 622), (628, 627, 556), (572, 622, 621), (629, 628, 556), (573, 572, 621), (573, 621, 620), (630, 629, 556), (573, 620, 619), (631, 630, 556), (631, 556, 555), (573, 619, 618), (574, 573, 618), (632, 631, 555), (574, 618, 617), (633, 632, 555), (574, 617, 616), (633, 555, 554), (575, 574, 616), (634, 633, 554), (575, 616, 615), (635, 634, 554), (575, 615, 614), (576, 575, 614), (635, 554, 553), (636, 635, 553), (576, 614, 613), (637, 636, 553), (576, 613, 672), (577, 576, 672), (637, 553, 552), (577, 672, 671), (638, 637, 552), (639, 638, 552), (640, 639, 552), (641, 640, 552), (578, 577, 671), (578, 671, 670), (642, 641, 552), (643, 642, 552), (644, 643, 552), (578, 670, 669), (645, 644, 552), (645, 552, 551), (646, 645, 551), (647, 646, 551), (578, 669, 668), (579, 578, 668), (648, 647, 551), (649, 648, 551), (579, 668, 667), (650, 649, 551), (579, 667, 666), (651, 650, 551), (580, 579, 666), (652, 651, 551), (580, 666, 665), (653, 652, 551), (653, 551, 550), (654, 653, 550), (580, 665, 664), (655, 654, 550), (656, 655, 550), (580, 664, 663), (657, 656, 550), (581, 580, 663), (581, 663, 662), (658, 657, 550), (659, 658, 550), (581, 662, 661), (660, 659, 550), (661, 660, 550), (581, 661, 550), (582, 581, 550), (582, 550, 549), (583, 582, 549), (584, 583, 600), (600, 583, 549), (584, 600, 599), (601, 600, 549), (585, 584, 599), (601, 549, 548), (585, 599, 598), (585, 598, 597), (585, 597, 596), (586, 585, 596), (586, 596, 595), (586, 595, 594), (586, 594, 593), (602, 601, 548), (587, 586, 593), (587, 593, 592), (587, 592, 591), (587, 591, 590), (588, 587, 590), (588, 590, 589), (603, 602, 548), (603, 548, 547), (604, 603, 547), (604, 547, 546), (605, 604, 546), (606, 605, 546), (606, 546, 545), (607, 606, 545), (608, 607, 545), (608, 545, 544), (609, 608, 544), (610, 609, 544), (610, 544, 543), (611, 610, 543), (612, 611, 543), (612, 543, 542), (540, 612, 542), (540, 542, 541), (698, 696, 697), (699, 696, 698), (699, 695, 696), (700, 695, 699), (700, 694, 695), (701, 694, 700), (701, 693, 694), (702, 693, 701), (702, 692, 693), (703, 692, 702), (703, 691, 692), (704, 691, 703), (704, 690, 691), (705, 757, 704), (757, 758, 704), (758, 690, 704), (759, 690, 758), (705, 756, 757), (760, 690, 759), (760, 689, 690), (705, 755, 756), (761, 689, 760), (705, 754, 755), (762, 689, 761), (706, 754, 705), (706, 753, 754), (763, 689, 762), (706, 752, 753), (764, 689, 763), (764, 688, 689), (706, 751, 752), (707, 751, 706), (765, 688, 764), (707, 750, 751), (766, 688, 765), (707, 749, 750), (766, 687, 688), (708, 749, 707), (767, 687, 766), (708, 748, 749), (768, 687, 767), (708, 747, 748), (709, 747, 708), (768, 686, 687), (769, 686, 768), (709, 746, 747), (770, 686, 769), (709, 805, 746), (710, 805, 709), (770, 685, 686), (710, 804, 805), (771, 685, 770), (772, 685, 771), (773, 685, 772), (774, 685, 773), (711, 804, 710), (711, 803, 804), (775, 685, 774), (776, 685, 775), (777, 685, 776), (711, 802, 803), (778, 685, 777), (778, 684, 685), (779, 684, 778), (780, 684, 779), (711, 801, 802), (712, 801, 711), (781, 684, 780), (782, 684, 781), (712, 800, 801), (783, 684, 782), (712, 799, 800), (784, 684, 783), (713, 799, 712), (785, 684, 784), (713, 798, 799), (786, 684, 785), (786, 683, 684), (787, 683, 786), (713, 797, 798), (788, 683, 787), (789, 683, 788), (713, 796, 797), (790, 683, 789), (714, 796, 713), (714, 795, 796), (791, 683, 790), (792, 683, 791), (714, 794, 795), (793, 683, 792), (794, 683, 793), (714, 683, 794), (715, 683, 714), (715, 682, 683), (716, 682, 715), (717, 733, 716), (733, 682, 716), (717, 732, 733), (734, 682, 733), (718, 732, 717), (734, 681, 682), (718, 731, 732), (718, 730, 731), (718, 729, 730), (719, 729, 718), (719, 728, 729), (719, 727, 728), (719, 726, 727), (735, 681, 734), (720, 726, 719), (720, 725, 726), (720, 724, 725), (720, 723, 724), (721, 723, 720), (721, 722, 723), (736, 681, 735), (736, 680, 681), (737, 680, 736), (737, 679, 680), (738, 679, 737), (739, 679, 738), (739, 678, 679), (740, 678, 739), (741, 678, 740), (741, 677, 678), (742, 677, 741), (743, 677, 742), (743, 676, 677), (744, 676, 743), (745, 676, 744), (745, 675, 676), (673, 675, 745), (673, 674, 675), (659, 660, 793, 792), (596, 597, 730, 729), (594, 595, 728, 727), (604, 605, 738, 737), (625, 626, 759, 758), (575, 576, 709, 708), (618, 619, 752, 751), (605, 606, 739, 738), (658, 659, 792, 791), (577, 578, 711, 710), (563, 564, 697, 696), (652, 653, 786, 785), (671, 672, 805, 804), (544, 545, 678, 677), (570, 571, 704, 703), (628, 629, 762, 761), (600, 601, 734, 733), (565, 566, 699, 698), (649, 650, 783, 782), (638, 639, 772, 771), (663, 664, 797, 796), (627, 628, 761, 760), (632, 633, 766, 765), (645, 646, 779, 778), (591, 592, 725, 724), (630, 631, 764, 763), (597, 598, 731, 730), (556, 557, 690, 689), (590, 591, 724, 723), (559, 560, 693, 692), (541, 542, 675, 674), (617, 618, 751, 750), (653, 654, 787, 786), (660, 661, 794, 793), (555, 556, 689, 688), (640, 641, 774, 773), (550, 551, 684, 683), (672, 613, 746, 805), (595, 596, 729, 728), (569, 570, 703, 702), (631, 632, 765, 764), (562, 563, 696, 695), (583, 584, 717, 716), (572, 573, 706, 705), (641, 642, 775, 774), (564, 565, 698, 697), (650, 651, 784, 783), (610, 611, 744, 743), (664, 665, 798, 797), (573, 574, 707, 706), (613, 614, 747, 746), (601, 602, 735, 734), (558, 559, 692, 691), (665, 666, 799, 798), (547, 548, 681, 680), (592, 593, 726, 725), (568, 569, 702, 701), (646, 647, 780, 779), (612, 540, 673, 745), (567, 568, 701, 700), (635, 636, 769, 768), (593, 594, 727, 726), (609, 610, 743, 742), (540, 541, 674, 673), (586, 587, 720, 719), (599, 600, 733, 732), (598, 599, 732, 731), (661, 662, 795, 794), (616, 617, 750, 749), (670, 671, 804, 803), (634, 635, 768, 767), (643, 644, 777, 776), (669, 670, 803, 802), (606, 607, 740, 739), (580, 581, 714, 713), (543, 544, 677, 676), (624, 625, 758, 757), (642, 643, 776, 775), (655, 656, 789, 788), (623, 624, 757, 756), (549, 550, 683, 682), (561, 562, 695, 694), (654, 655, 788, 787), (554, 555, 688, 687), (657, 658, 791, 790), (614, 615, 748, 747), (636, 637, 770, 769), (611, 612, 745, 744), (578, 579, 712, 711), (584, 585, 718, 717), (621, 622, 755, 754), (668, 669, 802, 801), (587, 588, 721, 720), (581, 582, 715, 714), (608, 609, 742, 741), (647, 648, 781, 780), (656, 657, 790, 789), (588, 589, 722, 721), (548, 549, 682, 681), (615, 616, 749, 748), (633, 634, 767, 766), (566, 567, 700, 699), (553, 554, 687, 686), (574, 575, 708, 707), (637, 638, 771, 770), (666, 667, 800, 799), (602, 603, 736, 735), (571, 572, 705, 704), (546, 547, 680, 679), (585, 586, 719, 718), (667, 668, 801, 800), (662, 663, 796, 795), (626, 627, 760, 759), (651, 652, 785, 784), (603, 604, 737, 736), (629, 630, 763, 762), (589, 590, 723, 722), (579, 580, 713, 712), (644, 645, 778, 777), (552, 553, 686, 685), (620, 621, 754, 753), (557, 558, 691, 690), (542, 543, 676, 675), (576, 577, 710, 709), (639, 640, 773, 772), (560, 561, 694, 693), (551, 552, 685, 684), (619, 620, 753, 752), (582, 583, 716, 715), (545, 546, 679, 678), (622, 623, 756, 755), (648, 649, 782, 781), (607, 608, 741, 740), (831, 830, 829), (832, 831, 829), (832, 829, 828), (833, 832, 828), (833, 828, 827), (834, 833, 827), (834, 827, 826), (835, 834, 826), (835, 826, 825), (836, 835, 825), (836, 825, 824), (837, 836, 824), (837, 824, 823), (838, 837, 890), (890, 837, 891), (891, 837, 823), (892, 891, 823), (838, 890, 889), (893, 892, 823), (893, 823, 822), (838, 889, 888), (894, 893, 822), (838, 888, 887), (895, 894, 822), (839, 838, 887), (839, 887, 886), (896, 895, 822), (839, 886, 885), (897, 896, 822), (897, 822, 821), (839, 885, 884), (840, 839, 884), (898, 897, 821), (840, 884, 883), (899, 898, 821), (840, 883, 882), (899, 821, 820), (841, 840, 882), (900, 899, 820), (841, 882, 881), (901, 900, 820), (841, 881, 880), (842, 841, 880), (901, 820, 819), (902, 901, 819), (842, 880, 879), (903, 902, 819), (842, 879, 938), (843, 842, 938), (903, 819, 818), (843, 938, 937), (904, 903, 818), (905, 904, 818), (906, 905, 818), (907, 906, 818), (844, 843, 937), (844, 937, 936), (908, 907, 818), (909, 908, 818), (910, 909, 818), (844, 936, 935), (911, 910, 818), (911, 818, 817), (912, 911, 817), (913, 912, 817), (844, 935, 934), (845, 844, 934), (914, 913, 817), (915, 914, 817), (845, 934, 933), (916, 915, 817), (845, 933, 932), (917, 916, 817), (846, 845, 932), (918, 917, 817), (846, 932, 931), (919, 918, 817), (919, 817, 816), (920, 919, 816), (846, 931, 930), (921, 920, 816), (922, 921, 816), (846, 930, 929), (923, 922, 816), (847, 846, 929), (847, 929, 928), (924, 923, 816), (925, 924, 816), (847, 928, 927), (926, 925, 816), (927, 926, 816), (847, 927, 816), (848, 847, 816), (848, 816, 815), (849, 848, 815), (850, 849, 866), (866, 849, 815), (850, 866, 865), (867, 866, 815), (851, 850, 865), (867, 815, 814), (851, 865, 864), (851, 864, 863), (851, 863, 862), (852, 851, 862), (852, 862, 861), (852, 861, 860), (852, 860, 859), (868, 867, 814), (853, 852, 859), (853, 859, 858), (853, 858, 857), (853, 857, 856), (854, 853, 856), (854, 856, 855), (869, 868, 814), (869, 814, 813), (870, 869, 813), (870, 813, 812), (871, 870, 812), (872, 871, 812), (872, 812, 811), (873, 872, 811), (874, 873, 811), (874, 811, 810), (875, 874, 810), (876, 875, 810), (876, 810, 809), (877, 876, 809), (878, 877, 809), (878, 809, 808), (806, 878, 808), (806, 808, 807), (964, 962, 963), (965, 962, 964), (965, 961, 962), (966, 961, 965), (966, 960, 961), (967, 960, 966), (967, 959, 960), (968, 959, 967), (968, 958, 959), (969, 958, 968), (969, 957, 958), (970, 957, 969), (970, 956, 957), (971, 1023, 970), (1023, 1024, 970), (1024, 956, 970), (1025, 956, 1024), (971, 1022, 1023), (1026, 956, 1025), (1026, 955, 956), (971, 1021, 1022), (1027, 955, 1026), (971, 1020, 1021), (1028, 955, 1027), (972, 1020, 971), (972, 1019, 1020), (1029, 955, 1028), (972, 1018, 1019), (1030, 955, 1029), (1030, 954, 955), (972, 1017, 1018), (973, 1017, 972), (1031, 954, 1030), (973, 1016, 1017), (1032, 954, 1031), (973, 1015, 1016), (1032, 953, 954), (974, 1015, 973), (1033, 953, 1032), (974, 1014, 1015), (1034, 953, 1033), (974, 1013, 1014), (975, 1013, 974), (1034, 952, 953), (1035, 952, 1034), (975, 1012, 1013), (1036, 952, 1035), (975, 1071, 1012), (976, 1071, 975), (1036, 951, 952), (976, 1070, 1071), (1037, 951, 1036), (1038, 951, 1037), (1039, 951, 1038), (1040, 951, 1039), (977, 1070, 976), (977, 1069, 1070), (1041, 951, 1040), (1042, 951, 1041), (1043, 951, 1042), (977, 1068, 1069), (1044, 951, 1043), (1044, 950, 951), (1045, 950, 1044), (1046, 950, 1045), (977, 1067, 1068), (978, 1067, 977), (1047, 950, 1046), (1048, 950, 1047), (978, 1066, 1067), (1049, 950, 1048), (978, 1065, 1066), (1050, 950, 1049), (979, 1065, 978), (1051, 950, 1050), (979, 1064, 1065), (1052, 950, 1051), (1052, 949, 950), (1053, 949, 1052), (979, 1063, 1064), (1054, 949, 1053), (1055, 949, 1054), (979, 1062, 1063), (1056, 949, 1055), (980, 1062, 979), (980, 1061, 1062), (1057, 949, 1056), (1058, 949, 1057), (980, 1060, 1061), (1059, 949, 1058), (1060, 949, 1059), (980, 949, 1060), (981, 949, 980), (981, 948, 949), (982, 948, 981), (983, 999, 982), (999, 948, 982), (983, 998, 999), (1000, 948, 999), (984, 998, 983), (1000, 947, 948), (984, 997, 998), (984, 996, 997), (984, 995, 996), (985, 995, 984), (985, 994, 995), (985, 993, 994), (985, 992, 993), (1001, 947, 1000), (986, 992, 985), (986, 991, 992), (986, 990, 991), (986, 989, 990), (987, 989, 986), (987, 988, 989), (1002, 947, 1001), (1002, 946, 947), (1003, 946, 1002), (1003, 945, 946), (1004, 945, 1003), (1005, 945, 1004), (1005, 944, 945), (1006, 944, 1005), (1007, 944, 1006), (1007, 943, 944), (1008, 943, 1007), (1009, 943, 1008), (1009, 942, 943), (1010, 942, 1009), (1011, 942, 1010), (1011, 941, 942), (939, 941, 1011), (939, 940, 941), (852, 853, 986, 985), (865, 866, 999, 998), (864, 865, 998, 997), (927, 928, 1061, 1060), (882, 883, 1016, 1015), (936, 937, 1070, 1069), (900, 901, 1034, 1033), (909, 910, 1043, 1042), (935, 936, 1069, 1068), (872, 873, 1006, 1005), (846, 847, 980, 979), (809, 810, 943, 942), (890, 891, 1024, 1023), (908, 909, 1042, 1041), (921, 922, 1055, 1054), (889, 890, 1023, 1022), (815, 816, 949, 948), (827, 828, 961, 960), (920, 921, 1054, 1053), (820, 821, 954, 953), (923, 924, 1057, 1056), (880, 881, 1014, 1013), (902, 903, 1036, 1035), (877, 878, 1011, 1010), (844, 845, 978, 977), (850, 851, 984, 983), (887, 888, 1021, 1020), (934, 935, 1068, 1067), (853, 854, 987, 986), (847, 848, 981, 980), (874, 875, 1008, 1007), (913, 914, 1047, 1046), (922, 923, 1056, 1055), (854, 855, 988, 987), (814, 815, 948, 947), (881, 882, 1015, 1014), (899, 900, 1033, 1032), (832, 833, 966, 965), (819, 820, 953, 952), (840, 841, 974, 973), (903, 904, 1037, 1036), (932, 933, 1066, 1065), (868, 869, 1002, 1001), (837, 838, 971, 970), (812, 813, 946, 945), (851, 852, 985, 984), (933, 934, 1067, 1066), (928, 929, 1062, 1061), (892, 893, 1026, 1025), (917, 918, 1051, 1050), (869, 870, 1003, 1002), (895, 896, 1029, 1028), (855, 856, 989, 988), (845, 846, 979, 978), (910, 911, 1044, 1043), (818, 819, 952, 951), (886, 887, 1020, 1019), (823, 824, 957, 956), (808, 809, 942, 941), (842, 843, 976, 975), (905, 906, 1039, 1038), (826, 827, 960, 959), (817, 818, 951, 950), (885, 886, 1019, 1018), (848, 849, 982, 981), (811, 812, 945, 944), (888, 889, 1022, 1021), (914, 915, 1048, 1047), (873, 874, 1007, 1006), (925, 926, 1059, 1058), (862, 863, 996, 995), (860, 861, 994, 993), (870, 871, 1004, 1003), (891, 892, 1025, 1024), (841, 842, 975, 974), (884, 885, 1018, 1017), (871, 872, 1005, 1004), (924, 925, 1058, 1057), (843, 844, 977, 976), (829, 830, 963, 962), (918, 919, 1052, 1051), (937, 938, 1071, 1070), (810, 811, 944, 943), (836, 837, 970, 969), (894, 895, 1028, 1027), (866, 867, 1000, 999), (831, 832, 965, 964), (915, 916, 1049, 1048), (904, 905, 1038, 1037), (929, 930, 1063, 1062), (893, 894, 1027, 1026), (898, 899, 1032, 1031), (911, 912, 1045, 1044), (857, 858, 991, 990), (896, 897, 1030, 1029), (863, 864, 997, 996), (822, 823, 956, 955), (856, 857, 990, 989), (825, 826, 959, 958), (807, 808, 941, 940), (883, 884, 1017, 1016), (919, 920, 1053, 1052), (926, 927, 1060, 1059), (821, 822, 955, 954), (906, 907, 1040, 1039), (816, 817, 950, 949), (938, 879, 1012, 1071), (861, 862, 995, 994), (835, 836, 969, 968), (897, 898, 1031, 1030), (828, 829, 962, 961), (849, 850, 983, 982), (838, 839, 972, 971), (907, 908, 1041, 1040), (830, 831, 964, 963), (916, 917, 1050, 1049), (876, 877, 1010, 1009), (930, 931, 1064, 1063), (839, 840, 973, 972), (879, 880, 1013, 1012), (867, 868, 1001, 1000), (824, 825, 958, 957), (931, 932, 1065, 1064), (813, 814, 947, 946), (858, 859, 992, 991), (834, 835, 968, 967), (912, 913, 1046, 1045), (878, 806, 939, 1011), (833, 834, 967, 966), (901, 902, 1035, 1034), (859, 860, 993, 992), (875, 876, 1009, 1008), (806, 807, 940, 939), (1097, 1096, 1095), (1098, 1097, 1095), (1098, 1095, 1094), (1099, 1098, 1094), (1099, 1094, 1093), (1100, 1099, 1093), (1100, 1093, 1092), (1101, 1100, 1092), (1101, 1092, 1091), (1102, 1101, 1091), (1102, 1091, 1090), (1103, 1102, 1090), (1103, 1090, 1089), (1104, 1103, 1156), (1156, 1103, 1157), (1157, 1103, 1089), (1158, 1157, 1089), (1104, 1156, 1155), (1159, 1158, 1089), (1159, 1089, 1088), (1104, 1155, 1154), (1160, 1159, 1088), (1104, 1154, 1153), (1161, 1160, 1088), (1105, 1104, 1153), (1105, 1153, 1152), (1162, 1161, 1088), (1105, 1152, 1151), (1163, 1162, 1088), (1163, 1088, 1087), (1105, 1151, 1150), (1106, 1105, 1150), (1164, 1163, 1087), (1106, 1150, 1149), (1165, 1164, 1087), (1106, 1149, 1148), (1165, 1087, 1086), (1107, 1106, 1148), (1166, 1165, 1086), (1107, 1148, 1147), (1167, 1166, 1086), (1107, 1147, 1146), (1108, 1107, 1146), (1167, 1086, 1085), (1168, 1167, 1085), (1108, 1146, 1145), (1169, 1168, 1085), (1108, 1145, 1204), (1109, 1108, 1204), (1169, 1085, 1084), (1109, 1204, 1203), (1170, 1169, 1084), (1171, 1170, 1084), (1172, 1171, 1084), (1173, 1172, 1084), (1110, 1109, 1203), (1110, 1203, 1202), (1174, 1173, 1084), (1175, 1174, 1084), (1176, 1175, 1084), (1110, 1202, 1201), (1177, 1176, 1084), (1177, 1084, 1083), (1178, 1177, 1083), (1179, 1178, 1083), (1110, 1201, 1200), (1111, 1110, 1200), (1180, 1179, 1083), (1181, 1180, 1083), (1111, 1200, 1199), (1182, 1181, 1083), (1111, 1199, 1198), (1183, 1182, 1083), (1112, 1111, 1198), (1184, 1183, 1083), (1112, 1198, 1197), (1185, 1184, 1083), (1185, 1083, 1082), (1186, 1185, 1082), (1112, 1197, 1196), (1187, 1186, 1082), (1188, 1187, 1082), (1112, 1196, 1195), (1189, 1188, 1082), (1113, 1112, 1195), (1113, 1195, 1194), (1190, 1189, 1082), (1191, 1190, 1082), (1113, 1194, 1193), (1192, 1191, 1082), (1193, 1192, 1082), (1113, 1193, 1082), (1114, 1113, 1082), (1114, 1082, 1081), (1115, 1114, 1081), (1116, 1115, 1132), (1132, 1115, 1081), (1116, 1132, 1131), (1133, 1132, 1081), (1117, 1116, 1131), (1133, 1081, 1080), (1117, 1131, 1130), (1117, 1130, 1129), (1117, 1129, 1128), (1118, 1117, 1128), (1118, 1128, 1127), (1118, 1127, 1126), (1118, 1126, 1125), (1134, 1133, 1080), (1119, 1118, 1125), (1119, 1125, 1124), (1119, 1124, 1123), (1119, 1123, 1122), (1120, 1119, 1122), (1120, 1122, 1121), (1135, 1134, 1080), (1135, 1080, 1079), (1136, 1135, 1079), (1136, 1079, 1078), (1137, 1136, 1078), (1138, 1137, 1078), (1138, 1078, 1077), (1139, 1138, 1077), (1140, 1139, 1077), (1140, 1077, 1076), (1141, 1140, 1076), (1142, 1141, 1076), (1142, 1076, 1075), (1143, 1142, 1075), (1144, 1143, 1075), (1144, 1075, 1074), (1072, 1144, 1074), (1072, 1074, 1073), (1230, 1228, 1229), (1231, 1228, 1230), (1231, 1227, 1228), (1232, 1227, 1231), (1232, 1226, 1227), (1233, 1226, 1232), (1233, 1225, 1226), (1234, 1225, 1233), (1234, 1224, 1225), (1235, 1224, 1234), (1235, 1223, 1224), (1236, 1223, 1235), (1236, 1222, 1223), (1237, 1289, 1236), (1289, 1290, 1236), (1290, 1222, 1236), (1291, 1222, 1290), (1237, 1288, 1289), (1292, 1222, 1291), (1292, 1221, 1222), (1237, 1287, 1288), (1293, 1221, 1292), (1237, 1286, 1287), (1294, 1221, 1293), (1238, 1286, 1237), (1238, 1285, 1286), (1295, 1221, 1294), (1238, 1284, 1285), (1296, 1221, 1295), (1296, 1220, 1221), (1238, 1283, 1284), (1239, 1283, 1238), (1297, 1220, 1296), (1239, 1282, 1283), (1298, 1220, 1297), (1239, 1281, 1282), (1298, 1219, 1220), (1240, 1281, 1239), (1299, 1219, 1298), (1240, 1280, 1281), (1300, 1219, 1299), (1240, 1279, 1280), (1241, 1279, 1240), (1300, 1218, 1219), (1301, 1218, 1300), (1241, 1278, 1279), (1302, 1218, 1301), (1241, 1337, 1278), (1242, 1337, 1241), (1302, 1217, 1218), (1242, 1336, 1337), (1303, 1217, 1302), (1304, 1217, 1303), (1305, 1217, 1304), (1306, 1217, 1305), (1243, 1336, 1242), (1243, 1335, 1336), (1307, 1217, 1306), (1308, 1217, 1307), (1309, 1217, 1308), (1243, 1334, 1335), (1310, 1217, 1309), (1310, 1216, 1217), (1311, 1216, 1310), (1312, 1216, 1311), (1243, 1333, 1334), (1244, 1333, 1243), (1313, 1216, 1312), (1314, 1216, 1313), (1244, 1332, 1333), (1315, 1216, 1314), (1244, 1331, 1332), (1316, 1216, 1315), (1245, 1331, 1244), (1317, 1216, 1316), (1245, 1330, 1331), (1318, 1216, 1317), (1318, 1215, 1216), (1319, 1215, 1318), (1245, 1329, 1330), (1320, 1215, 1319), (1321, 1215, 1320), (1245, 1328, 1329), (1322, 1215, 1321), (1246, 1328, 1245), (1246, 1327, 1328), (1323, 1215, 1322), (1324, 1215, 1323), (1246, 1326, 1327), (1325, 1215, 1324), (1326, 1215, 1325), (1246, 1215, 1326), (1247, 1215, 1246), (1247, 1214, 1215), (1248, 1214, 1247), (1249, 1265, 1248), (1265, 1214, 1248), (1249, 1264, 1265), (1266, 1214, 1265), (1250, 1264, 1249), (1266, 1213, 1214), (1250, 1263, 1264), (1250, 1262, 1263), (1250, 1261, 1262), (1251, 1261, 1250), (1251, 1260, 1261), (1251, 1259, 1260), (1251, 1258, 1259), (1267, 1213, 1266), (1252, 1258, 1251), (1252, 1257, 1258), (1252, 1256, 1257), (1252, 1255, 1256), (1253, 1255, 1252), (1253, 1254, 1255), (1268, 1213, 1267), (1268, 1212, 1213), (1269, 1212, 1268), (1269, 1211, 1212), (1270, 1211, 1269), (1271, 1211, 1270), (1271, 1210, 1211), (1272, 1210, 1271), (1273, 1210, 1272), (1273, 1209, 1210), (1274, 1209, 1273), (1275, 1209, 1274), (1275, 1208, 1209), (1276, 1208, 1275), (1277, 1208, 1276), (1277, 1207, 1208), (1205, 1207, 1277), (1205, 1206, 1207), (1188, 1189, 1322, 1321), (1120, 1121, 1254, 1253), (1080, 1081, 1214, 1213), (1147, 1148, 1281, 1280), (1165, 1166, 1299, 1298), (1098, 1099, 1232, 1231), (1085, 1086, 1219, 1218), (1106, 1107, 1240, 1239), (1169, 1170, 1303, 1302), (1198, 1199, 1332, 1331), (1134, 1135, 1268, 1267), (1103, 1104, 1237, 1236), (1078, 1079, 1212, 1211), (1117, 1118, 1251, 1250), (1199, 1200, 1333, 1332), (1194, 1195, 1328, 1327), (1158, 1159, 1292, 1291), (1183, 1184, 1317, 1316), (1135, 1136, 1269, 1268), (1161, 1162, 1295, 1294), (1121, 1122, 1255, 1254), (1111, 1112, 1245, 1244), (1176, 1177, 1310, 1309), (1084, 1085, 1218, 1217), (1152, 1153, 1286, 1285), (1089, 1090, 1223, 1222), (1074, 1075, 1208, 1207), (1108, 1109, 1242, 1241), (1171, 1172, 1305, 1304), (1092, 1093, 1226, 1225), (1083, 1084, 1217, 1216), (1151, 1152, 1285, 1284), (1114, 1115, 1248, 1247), (1077, 1078, 1211, 1210), (1154, 1155, 1288, 1287), (1180, 1181, 1314, 1313), (1139, 1140, 1273, 1272), (1191, 1192, 1325, 1324), (1128, 1129, 1262, 1261), (1126, 1127, 1260, 1259), (1136, 1137, 1270, 1269), (1157, 1158, 1291, 1290), (1107, 1108, 1241, 1240), (1150, 1151, 1284, 1283), (1137, 1138, 1271, 1270), (1190, 1191, 1324, 1323), (1109, 1110, 1243, 1242), (1095, 1096, 1229, 1228), (1184, 1185, 1318, 1317), (1203, 1204, 1337, 1336), (1076, 1077, 1210, 1209), (1102, 1103, 1236, 1235), (1160, 1161, 1294, 1293), (1132, 1133, 1266, 1265), (1097, 1098, 1231, 1230), (1181, 1182, 1315, 1314), (1170, 1171, 1304, 1303), (1195, 1196, 1329, 1328), (1159, 1160, 1293, 1292), (1164, 1165, 1298, 1297), (1177, 1178, 1311, 1310), (1123, 1124, 1257, 1256), (1162, 1163, 1296, 1295), (1129, 1130, 1263, 1262), (1088, 1089, 1222, 1221), (1122, 1123, 1256, 1255), (1091, 1092, 1225, 1224), (1073, 1074, 1207, 1206), (1149, 1150, 1283, 1282), (1185, 1186, 1319, 1318), (1192, 1193, 1326, 1325), (1087, 1088, 1221, 1220), (1172, 1173, 1306, 1305), (1082, 1083, 1216, 1215), (1204, 1145, 1278, 1337), (1127, 1128, 1261, 1260), (1101, 1102, 1235, 1234), (1163, 1164, 1297, 1296), (1094, 1095, 1228, 1227), (1115, 1116, 1249, 1248), (1104, 1105, 1238, 1237), (1173, 1174, 1307, 1306), (1096, 1097, 1230, 1229), (1182, 1183, 1316, 1315), (1142, 1143, 1276, 1275), (1196, 1197, 1330, 1329), (1105, 1106, 1239, 1238), (1145, 1146, 1279, 1278), (1133, 1134, 1267, 1266), (1090, 1091, 1224, 1223), (1197, 1198, 1331, 1330), (1079, 1080, 1213, 1212), (1124, 1125, 1258, 1257), (1100, 1101, 1234, 1233), (1178, 1179, 1312, 1311), (1144, 1072, 1205, 1277), (1099, 1100, 1233, 1232), (1167, 1168, 1301, 1300), (1125, 1126, 1259, 1258), (1141, 1142, 1275, 1274), (1072, 1073, 1206, 1205), (1118, 1119, 1252, 1251), (1131, 1132, 1265, 1264), (1130, 1131, 1264, 1263), (1193, 1194, 1327, 1326), (1148, 1149, 1282, 1281), (1202, 1203, 1336, 1335), (1166, 1167, 1300, 1299), (1175, 1176, 1309, 1308), (1201, 1202, 1335, 1334), (1138, 1139, 1272, 1271), (1112, 1113, 1246, 1245), (1075, 1076, 1209, 1208), (1156, 1157, 1290, 1289), (1174, 1175, 1308, 1307), (1187, 1188, 1321, 1320), (1155, 1156, 1289, 1288), (1081, 1082, 1215, 1214), (1093, 1094, 1227, 1226), (1186, 1187, 1320, 1319), (1086, 1087, 1220, 1219), (1189, 1190, 1323, 1322), (1146, 1147, 1280, 1279), (1168, 1169, 1302, 1301), (1143, 1144, 1277, 1276), (1110, 1111, 1244, 1243), (1116, 1117, 1250, 1249), (1153, 1154, 1287, 1286), (1200, 1201, 1334, 1333), (1119, 1120, 1253, 1252), (1113, 1114, 1247, 1246), (1140, 1141, 1274, 1273), (1179, 1180, 1313, 1312), (1363, 1362, 1361), (1364, 1363, 1361), (1364, 1361, 1360), (1365, 1364, 1360), (1365, 1360, 1359), (1366, 1365, 1359), (1366, 1359, 1358), (1367, 1366, 1358), (1367, 1358, 1357), (1368, 1367, 1357), (1368, 1357, 1356), (1369, 1368, 1356), (1369, 1356, 1355), (1370, 1369, 1422), (1422, 1369, 1423), (1423, 1369, 1355), (1424, 1423, 1355), (1370, 1422, 1421), (1425, 1424, 1355), (1425, 1355, 1354), (1370, 1421, 1420), (1426, 1425, 1354), (1370, 1420, 1419), (1427, 1426, 1354), (1371, 1370, 1419), (1371, 1419, 1418), (1428, 1427, 1354), (1371, 1418, 1417), (1429, 1428, 1354), (1429, 1354, 1353), (1371, 1417, 1416), (1372, 1371, 1416), (1430, 1429, 1353), (1372, 1416, 1415), (1431, 1430, 1353), (1372, 1415, 1414), (1431, 1353, 1352), (1373, 1372, 1414), (1432, 1431, 1352), (1373, 1414, 1413), (1433, 1432, 1352), (1373, 1413, 1412), (1374, 1373, 1412), (1433, 1352, 1351), (1434, 1433, 1351), (1374, 1412, 1411), (1435, 1434, 1351), (1374, 1411, 1470), (1375, 1374, 1470), (1435, 1351, 1350), (1375, 1470, 1469), (1436, 1435, 1350), (1437, 1436, 1350), (1438, 1437, 1350), (1439, 1438, 1350), (1376, 1375, 1469), (1376, 1469, 1468), (1440, 1439, 1350), (1441, 1440, 1350), (1442, 1441, 1350), (1376, 1468, 1467), (1443, 1442, 1350), (1443, 1350, 1349), (1444, 1443, 1349), (1445, 1444, 1349), (1376, 1467, 1466), (1377, 1376, 1466), (1446, 1445, 1349), (1447, 1446, 1349), (1377, 1466, 1465), (1448, 1447, 1349), (1377, 1465, 1464), (1449, 1448, 1349), (1378, 1377, 1464), (1450, 1449, 1349), (1378, 1464, 1463), (1451, 1450, 1349), (1451, 1349, 1348), (1452, 1451, 1348), (1378, 1463, 1462), (1453, 1452, 1348), (1454, 1453, 1348), (1378, 1462, 1461), (1455, 1454, 1348), (1379, 1378, 1461), (1379, 1461, 1460), (1456, 1455, 1348), (1457, 1456, 1348), (1379, 1460, 1459), (1458, 1457, 1348), (1459, 1458, 1348), (1379, 1459, 1348), (1380, 1379, 1348), (1380, 1348, 1347), (1381, 1380, 1347), (1382, 1381, 1398), (1398, 1381, 1347), (1382, 1398, 1397), (1399, 1398, 1347), (1383, 1382, 1397), (1399, 1347, 1346), (1383, 1397, 1396), (1383, 1396, 1395), (1383, 1395, 1394), (1384, 1383, 1394), (1384, 1394, 1393), (1384, 1393, 1392), (1384, 1392, 1391), (1400, 1399, 1346), (1385, 1384, 1391), (1385, 1391, 1390), (1385, 1390, 1389), (1385, 1389, 1388), (1386, 1385, 1388), (1386, 1388, 1387), (1401, 1400, 1346), (1401, 1346, 1345), (1402, 1401, 1345), (1402, 1345, 1344), (1403, 1402, 1344), (1404, 1403, 1344), (1404, 1344, 1343), (1405, 1404, 1343), (1406, 1405, 1343), (1406, 1343, 1342), (1407, 1406, 1342), (1408, 1407, 1342), (1408, 1342, 1341), (1409, 1408, 1341), (1410, 1409, 1341), (1410, 1341, 1340), (1338, 1410, 1340), (1338, 1340, 1339), (1496, 1494, 1495), (1497, 1494, 1496), (1497, 1493, 1494), (1498, 1493, 1497), (1498, 1492, 1493), (1499, 1492, 1498), (1499, 1491, 1492), (1500, 1491, 1499), (1500, 1490, 1491), (1501, 1490, 1500), (1501, 1489, 1490), (1502, 1489, 1501), (1502, 1488, 1489), (1503, 1555, 1502), (1555, 1556, 1502), (1556, 1488, 1502), (1557, 1488, 1556), (1503, 1554, 1555), (1558, 1488, 1557), (1558, 1487, 1488), (1503, 1553, 1554), (1559, 1487, 1558), (1503, 1552, 1553), (1560, 1487, 1559), (1504, 1552, 1503), (1504, 1551, 1552), (1561, 1487, 1560), (1504, 1550, 1551), (1562, 1487, 1561), (1562, 1486, 1487), (1504, 1549, 1550), (1505, 1549, 1504), (1563, 1486, 1562), (1505, 1548, 1549), (1564, 1486, 1563), (1505, 1547, 1548), (1564, 1485, 1486), (1506, 1547, 1505), (1565, 1485, 1564), (1506, 1546, 1547), (1566, 1485, 1565), (1506, 1545, 1546), (1507, 1545, 1506), (1566, 1484, 1485), (1567, 1484, 1566), (1507, 1544, 1545), (1568, 1484, 1567), (1507, 1603, 1544), (1508, 1603, 1507), (1568, 1483, 1484), (1508, 1602, 1603), (1569, 1483, 1568), (1570, 1483, 1569), (1571, 1483, 1570), (1572, 1483, 1571), (1509, 1602, 1508), (1509, 1601, 1602), (1573, 1483, 1572), (1574, 1483, 1573), (1575, 1483, 1574), (1509, 1600, 1601), (1576, 1483, 1575), (1576, 1482, 1483), (1577, 1482, 1576), (1578, 1482, 1577), (1509, 1599, 1600), (1510, 1599, 1509), (1579, 1482, 1578), (1580, 1482, 1579), (1510, 1598, 1599), (1581, 1482, 1580), (1510, 1597, 1598), (1582, 1482, 1581), (1511, 1597, 1510), (1583, 1482, 1582), (1511, 1596, 1597), (1584, 1482, 1583), (1584, 1481, 1482), (1585, 1481, 1584), (1511, 1595, 1596), (1586, 1481, 1585), (1587, 1481, 1586), (1511, 1594, 1595), (1588, 1481, 1587), (1512, 1594, 1511), (1512, 1593, 1594), (1589, 1481, 1588), (1590, 1481, 1589), (1512, 1592, 1593), (1591, 1481, 1590), (1592, 1481, 1591), (1512, 1481, 1592), (1513, 1481, 1512), (1513, 1480, 1481), (1514, 1480, 1513), (1515, 1531, 1514), (1531, 1480, 1514), (1515, 1530, 1531), (1532, 1480, 1531), (1516, 1530, 1515), (1532, 1479, 1480), (1516, 1529, 1530), (1516, 1528, 1529), (1516, 1527, 1528), (1517, 1527, 1516), (1517, 1526, 1527), (1517, 1525, 1526), (1517, 1524, 1525), (1533, 1479, 1532), (1518, 1524, 1517), (1518, 1523, 1524), (1518, 1522, 1523), (1518, 1521, 1522), (1519, 1521, 1518), (1519, 1520, 1521), (1534, 1479, 1533), (1534, 1478, 1479), (1535, 1478, 1534), (1535, 1477, 1478), (1536, 1477, 1535), (1537, 1477, 1536), (1537, 1476, 1477), (1538, 1476, 1537), (1539, 1476, 1538), (1539, 1475, 1476), (1540, 1475, 1539), (1541, 1475, 1540), (1541, 1474, 1475), (1542, 1474, 1541), (1543, 1474, 1542), (1543, 1473, 1474), (1471, 1473, 1543), (1471, 1472, 1473), (1364, 1365, 1498, 1497), (1351, 1352, 1485, 1484), (1372, 1373, 1506, 1505), (1435, 1436, 1569, 1568), (1464, 1465, 1598, 1597), (1400, 1401, 1534, 1533), (1369, 1370, 1503, 1502), (1344, 1345, 1478, 1477), (1383, 1384, 1517, 1516), (1465, 1466, 1599, 1598), (1460, 1461, 1594, 1593), (1424, 1425, 1558, 1557), (1449, 1450, 1583, 1582), (1401, 1402, 1535, 1534), (1427, 1428, 1561, 1560), (1387, 1388, 1521, 1520), (1377, 1378, 1511, 1510), (1442, 1443, 1576, 1575), (1350, 1351, 1484, 1483), (1418, 1419, 1552, 1551), (1355, 1356, 1489, 1488), (1340, 1341, 1474, 1473), (1374, 1375, 1508, 1507), (1437, 1438, 1571, 1570), (1358, 1359, 1492, 1491), (1349, 1350, 1483, 1482), (1417, 1418, 1551, 1550), (1380, 1381, 1514, 1513), (1343, 1344, 1477, 1476), (1420, 1421, 1554, 1553), (1446, 1447, 1580, 1579), (1405, 1406, 1539, 1538), (1457, 1458, 1591, 1590), (1394, 1395, 1528, 1527), (1392, 1393, 1526, 1525), (1402, 1403, 1536, 1535), (1423, 1424, 1557, 1556), (1373, 1374, 1507, 1506), (1416, 1417, 1550, 1549), (1403, 1404, 1537, 1536), (1456, 1457, 1590, 1589), (1375, 1376, 1509, 1508), (1361, 1362, 1495, 1494), (1450, 1451, 1584, 1583), (1469, 1470, 1603, 1602), (1342, 1343, 1476, 1475), (1368, 1369, 1502, 1501), (1426, 1427, 1560, 1559), (1398, 1399, 1532, 1531), (1363, 1364, 1497, 1496), (1447, 1448, 1581, 1580), (1436, 1437, 1570, 1569), (1461, 1462, 1595, 1594), (1425, 1426, 1559, 1558), (1430, 1431, 1564, 1563), (1443, 1444, 1577, 1576), (1389, 1390, 1523, 1522), (1428, 1429, 1562, 1561), (1395, 1396, 1529, 1528), (1354, 1355, 1488, 1487), (1388, 1389, 1522, 1521), (1357, 1358, 1491, 1490), (1339, 1340, 1473, 1472), (1415, 1416, 1549, 1548), (1451, 1452, 1585, 1584), (1458, 1459, 1592, 1591), (1353, 1354, 1487, 1486), (1438, 1439, 1572, 1571), (1348, 1349, 1482, 1481), (1470, 1411, 1544, 1603), (1393, 1394, 1527, 1526), (1367, 1368, 1501, 1500), (1429, 1430, 1563, 1562), (1360, 1361, 1494, 1493), (1381, 1382, 1515, 1514), (1370, 1371, 1504, 1503), (1439, 1440, 1573, 1572), (1362, 1363, 1496, 1495), (1448, 1449, 1582, 1581), (1408, 1409, 1542, 1541), (1462, 1463, 1596, 1595), (1371, 1372, 1505, 1504), (1411, 1412, 1545, 1544), (1399, 1400, 1533, 1532), (1356, 1357, 1490, 1489), (1463, 1464, 1597, 1596), (1345, 1346, 1479, 1478), (1390, 1391, 1524, 1523), (1366, 1367, 1500, 1499), (1444, 1445, 1578, 1577), (1410, 1338, 1471, 1543), (1365, 1366, 1499, 1498), (1433, 1434, 1567, 1566), (1391, 1392, 1525, 1524), (1407, 1408, 1541, 1540), (1338, 1339, 1472, 1471), (1384, 1385, 1518, 1517), (1397, 1398, 1531, 1530), (1396, 1397, 1530, 1529), (1459, 1460, 1593, 1592), (1414, 1415, 1548, 1547), (1468, 1469, 1602, 1601), (1432, 1433, 1566, 1565), (1441, 1442, 1575, 1574), (1467, 1468, 1601, 1600), (1404, 1405, 1538, 1537), (1378, 1379, 1512, 1511), (1341, 1342, 1475, 1474), (1422, 1423, 1556, 1555), (1440, 1441, 1574, 1573), (1453, 1454, 1587, 1586), (1421, 1422, 1555, 1554), (1347, 1348, 1481, 1480), (1359, 1360, 1493, 1492), (1452, 1453, 1586, 1585), (1352, 1353, 1486, 1485), (1455, 1456, 1589, 1588), (1412, 1413, 1546, 1545), (1434, 1435, 1568, 1567), (1409, 1410, 1543, 1542), (1376, 1377, 1510, 1509), (1382, 1383, 1516, 1515), (1419, 1420, 1553, 1552), (1466, 1467, 1600, 1599), (1385, 1386, 1519, 1518), (1379, 1380, 1513, 1512), (1406, 1407, 1540, 1539), (1445, 1446, 1579, 1578), (1454, 1455, 1588, 1587), (1386, 1387, 1520, 1519), (1346, 1347, 1480, 1479), (1413, 1414, 1547, 1546), (1431, 1432, 1565, 1564)])
me_cube.polygons.foreach_set('material_index', [0, 0, 0, 0, 0, 0, 1, 1, 1, 1, 1, 1, 1, 1, 1, 1, 1, 1, 1, 1, 1, 1, 1, 1, 1, 1, 1, 1, 1, 1, 1, 1, 1, 1, 1, 1, 1, 1, 1, 1, 1, 1, 1, 1, 1, 1, 1, 1, 1, 1, 1, 1, 1, 1, 1, 1, 1, 1, 1, 1, 1, 1, 1, 1, 1, 1, 1, 1, 1, 1, 1, 1, 1, 1, 1, 1, 1, 1, 1, 1, 1, 1, 1, 1, 1, 1, 1, 1, 1, 1, 1, 1, 1, 1, 1, 1, 1, 1, 1, 1, 1, 1, 1, 1, 1, 1, 1, 1, 1, 1, 1, 1, 1, 1, 1, 1, 1, 1, 1, 1, 1, 1, 1, 1, 1, 1, 1, 1, 1, 1, 1, 1, 1, 1, 1, 1, 1, 1, 1, 1, 1, 1, 1, 1, 1, 1, 1, 1, 1, 1, 1, 1, 1, 1, 1, 1, 1, 1, 1, 1, 1, 1, 1, 1, 1, 1, 1, 1, 1, 1, 1, 1, 1, 1, 1, 1, 1, 1, 1, 1, 1, 1, 1, 1, 1, 1, 1, 1, 1, 1, 1, 1, 1, 1, 1, 1, 1, 1, 1, 1, 1, 1, 1, 1, 1, 1, 1, 1, 1, 1, 1, 1, 1, 1, 1, 1, 1, 1, 1, 1, 1, 1, 1, 1, 1, 1, 1, 1, 1, 1, 1, 1, 1, 1, 1, 1, 1, 1, 1, 1, 1, 1, 1, 1, 1, 1, 1, 1, 1, 1, 1, 1, 1, 1, 1, 1, 1, 1, 1, 1, 1, 1, 1, 1, 1, 1, 1, 1, 1, 1, 1, 1, 1, 1, 1, 1, 1, 1, 1, 1, 1, 1, 1, 1, 1, 1, 1, 1, 1, 1, 1, 1, 1, 1, 1, 1, 1, 1, 1, 1, 1, 1, 1, 1, 1, 1, 1, 1, 1, 1, 1, 1, 1, 1, 1, 1, 1, 1, 1, 1, 1, 1, 1, 1, 1, 1, 1, 1, 1, 1, 1, 1, 1, 1, 1, 1, 1, 1, 1, 1, 1, 1, 1, 1, 1, 1, 1, 1, 1, 1, 1, 1, 1, 1, 1, 1, 1, 1, 1, 1, 1, 1, 1, 1, 1, 1, 1, 1, 1, 1, 1, 1, 1, 1, 1, 1, 1, 1, 1, 1, 1, 1, 1, 1, 1, 1, 1, 1, 1, 1, 1, 1, 1, 1, 1, 1, 1, 1, 1, 1, 1, 1, 1, 1, 1, 1, 1, 1, 1, 1, 1, 1, 1, 1, 1, 1, 1, 1, 1, 1, 1, 1, 1, 1, 1, 1, 1, 1, 1, 1, 1, 1, 1, 1, 1, 1, 1, 1, 1, 1, 1, 1, 1, 1, 1, 1, 1, 1, 1, 1, 1, 1, 1, 1, 1, 1, 1, 1, 1, 1, 1, 1, 1, 1, 1, 1, 1, 1, 1, 1, 1, 1, 1, 1, 1, 1, 1, 1, 1, 1, 1, 1, 1, 1, 1, 1, 1, 1, 1, 1, 1, 1, 1, 1, 1, 1, 1, 1, 1, 1, 1, 1, 1, 1, 1, 1, 1, 1, 1, 1, 1, 1, 1, 1, 1, 1, 1, 1, 1, 1, 1, 1, 1, 1, 1, 1, 1, 1, 1, 1, 1, 1, 1, 1, 1, 1, 1, 1, 1, 1, 1, 1, 1, 1, 1, 1, 1, 1, 1, 1, 1, 1, 1, 1, 1, 1, 1, 1, 1, 1, 1, 1, 1, 1, 1, 1, 1, 1, 1, 1, 1, 1, 1, 1, 1, 1, 1, 1, 1, 1, 1, 1, 1, 1, 1, 1, 1, 1, 1, 1, 1, 1, 1, 1, 1, 1, 1, 1, 1, 1, 1, 1, 1, 1, 1, 1, 1, 1, 1, 1, 1, 1, 1, 1, 1, 1, 1, 1, 1, 1, 1, 1, 1, 1, 1, 1, 1, 1, 1, 1, 1, 1, 1, 1, 1, 1, 1, 1, 1, 1, 1, 1, 1, 1, 1, 1, 1, 1, 1, 1, 1, 1, 1, 1, 1, 1, 1, 1, 1, 1, 1, 1, 1, 1, 1, 1, 1, 1, 1, 1, 1, 1, 1, 1, 1, 1, 1, 1, 1, 1, 1, 1, 1, 1, 1, 1, 1, 1, 1, 1, 1, 1, 1, 1, 1, 1, 1, 1, 1, 1, 1, 1, 1, 1, 1, 1, 1, 1, 1, 1, 1, 1, 1, 1, 1, 1, 1, 1, 1, 1, 1, 1, 1, 1, 1, 1, 1, 1, 1, 1, 1, 1, 1, 1, 1, 1, 1, 1, 1, 1, 1, 1, 1, 1, 1, 1, 1, 1, 1, 1, 1, 1, 1, 1, 1, 1, 1, 1, 1, 1, 1, 1, 1, 1, 1, 1, 1, 1, 1, 1, 1, 1, 1, 1, 1, 1, 1, 1, 1, 1, 1, 1, 1, 1, 1, 1, 1, 1, 1, 1, 1, 1, 1, 1, 1, 1, 1, 1, 1, 1, 1, 1, 1, 1, 1, 1, 1, 1, 1, 1, 1, 1, 1, 1, 1, 1, 1, 1, 1, 1, 1, 1, 1, 1, 1, 1, 1, 1, 1, 1, 1, 1, 1, 1, 1, 1, 1, 1, 1, 1, 1, 1, 1, 1, 1, 1, 1, 1, 1, 1, 1, 1, 1, 1, 1, 1, 1, 1, 1, 1, 1, 1, 1, 1, 1, 1, 1, 1, 1, 1, 1, 1, 1, 1, 1, 1, 1, 1, 1, 1, 1, 1, 1, 1, 1, 1, 1, 1, 1, 1, 1, 1, 1, 1, 1, 1, 1, 1, 1, 1, 1, 1, 1, 1, 1, 1, 1, 1, 1, 1, 1, 1, 1, 1, 1, 1, 1, 1, 1, 1, 1, 1, 1, 1, 1, 1, 1, 1, 1, 1, 1, 1, 1, 1, 1, 1, 1, 1, 1, 1, 1, 1, 1, 1, 1, 1, 1, 1, 1, 1, 1, 1, 1, 1, 1, 1, 1, 1, 1, 1, 1, 1, 1, 1, 1, 1, 1, 1, 1, 1, 1, 1, 1, 1, 1, 1, 1, 1, 1, 1, 1, 1, 1, 1, 1, 1, 1, 1, 1, 1, 1, 1, 1, 1, 1, 1, 1, 1, 1, 1, 1, 1, 1, 1, 1, 1, 1, 1, 1, 1, 1, 1, 1, 1, 1, 1, 1, 1, 1, 1, 1, 1, 1, 1, 1, 1, 1, 1, 1, 1, 1, 1, 1, 1, 1, 1, 1, 1, 1, 1, 1, 1, 1, 1, 1, 1, 1, 1, 1, 1, 1, 1, 1, 1, 1, 1, 1, 1, 1, 1, 1, 1, 1, 1, 1, 1, 1, 1, 1, 1, 1, 1, 1, 1, 1, 1, 1, 1, 1, 1, 1, 1, 1, 1, 1, 1, 1, 1, 1, 1, 1, 1, 1, 1, 1, 1, 1, 1, 1, 1, 1, 1, 1, 1, 1, 1, 1, 1, 1, 1, 1, 1, 1, 1, 1, 1, 1, 1, 1, 1, 1, 1, 1, 1, 1, 1, 1, 1, 1, 1, 1, 1, 1, 1, 1, 1, 1, 1, 1, 1, 1, 1, 1, 1, 1, 1, 1, 1, 1, 1, 1, 1, 1, 1, 1, 1, 1, 1, 1, 1, 1, 1, 1, 1, 1, 1, 1, 1, 1, 1, 1, 1, 1, 1, 1, 1, 1, 1, 1, 1, 1, 1, 1, 1, 1, 1, 1, 1, 1, 1, 1, 1, 1, 1, 1, 1, 1, 1, 1, 1, 1, 1, 1, 1, 1, 1, 1, 1, 1, 1, 1, 1, 1, 1, 1, 1, 1, 1, 1, 1, 1, 1, 1, 1, 1, 1, 1, 1, 1, 1, 1, 1, 1, 1, 1, 1, 1, 1, 1, 1, 1, 1, 1, 1, 1, 1, 1, 1, 1, 1, 1, 1, 1, 1, 1, 1, 1, 1, 1, 1, 1, 1, 1, 1, 1, 1, 1, 1, 1, 1, 1, 1, 1, 1, 1, 1, 1, 1, 1, 1, 1, 1, 1, 1, 1, 1, 1, 1, 1, 1, 1, 1, 1, 1, 1, 1, 1, 1, 1, 1, 1, 1, 1, 1, 1, 1, 1, 1, 1, 1, 1, 1, 1, 1, 1, 1, 1, 1, 1, 1, 1, 1, 1, 1, 1, 1, 1, 1, 1, 1, 1, 1, 1, 1, 1, 1, 1, 1, 1, 1, 1, 1, 1, 1, 1, 1, 1, 1, 1, 1, 1, 1, 1, 1, 1, 1, 1, 1, 1, 1, 1, 1, 1, 1, 1, 1, 1, 1, 1, 1, 1, 1, 1, 1, 1, 1, 1, 1, 1, 1, 1, 1, 1, 1, 1, 1, 1, 1, 1, 1, 1, 1, 1, 1, 1, 1, 1, 1, 1, 1, 1, 1, 1, 1, 1, 1, 1, 1, 1, 1, 1, 1, 1, 1, 1, 1, 1, 1, 1, 1, 1, 1, 1, 1, 1, 1, 1, 1, 1, 1, 1, 1, 1, 1, 1, 1, 1, 1, 1, 1, 1, 1, 1, 1, 1, 1, 1, 1, 1, 1, 1, 1, 1, 1, 1, 1, 1, 1, 1, 1, 1, 1, 1, 1, 1, 1, 1, 1, 1, 1, 1, 1, 1, 1, 1, 1, 1, 1, 1, 1, 1, 1, 1, 1, 1, 1, 1, 1, 1, 1, 1, 1, 1, 1, 1, 1, 1, 1, 1, 1, 1, 1, 1, 1, 1, 1, 1, 1, 1, 1, 1, 1, 1, 1, 1, 1, 1, 1, 1, 1, 1, 1, 1, 1, 1, 1, 1, 1, 1, 1, 1, 1, 1, 1, 1, 1, 1, 1, 1, 1, 1, 1, 1, 1, 1, 1, 1, 1, 1, 1, 1, 1, 1, 1, 1, 1, 1, 1, 1, 1, 1, 1, 1, 1, 1, 1, 1, 1, 1, 1, 1, 1, 1, 1, 1, 1, 1, 1, 1, 1, 1, 1, 1, 1, 1, 1, 1, 1, 1, 1, 1, 1, 1, 1, 1, 1, 1, 1, 1, 1, 1, 1, 1, 1, 1, 1, 1, 1, 1, 1, 1, 1, 1, 1, 1, 1, 1, 1, 1, 1, 1, 1, 1, 1, 1, 1, 1, 1, 1, 1, 1, 1, 1, 1, 1, 1, 1, 1, 1, 1, 1, 1, 1, 1, 1, 1, 1, 1, 1, 1, 1, 1, 1, 1, 1, 1, 1, 1, 1, 1, 1, 1, 1, 1, 1, 1, 1, 1, 1, 1, 1, 1, 1, 1, 1, 1, 1, 1, 1, 1, 1, 1, 1, 1, 1, 1, 1, 1, 1, 1, 1, 1, 1, 1, 1, 1, 1, 1, 1, 1, 1, 1, 1, 1, 1, 1, 1, 1, 1, 1, 1, 1, 1, 1, 1, 1, 1, 1, 1, 1, 1, 1, 1, 1, 1, 1, 1, 1, 1, 1, 1, 1, 1, 1, 1, 1, 1, 1, 1, 1, 1, 1, 1, 1, 1, 1, 1, 1, 1, 1, 1, 1, 1, 1, 1, 1, 1, 1, 1, 1, 1, 1, 1, 1, 1, 1, 1, 1, 1, 1, 1, 1, 1, 1, 1, 1, 1, 1, 1, 1, 1, 1, 1, 1, 1, 1, 1, 1, 1, 1, 1, 1, 1, 1, 1, 1, 1, 1, 1, 1, 1, 1, 1, 1, 1, 1, 1, 1, 1, 1, 1, 1, 1, 1, 1, 1, 1, 1, 1, 1, 1, 1, 1, 1, 1, 1, 1, 1, 1, 1, 1, 1, 1, 1, 1, 1, 1, 1, 1, 1, 1, 1, 1, 1, 1, 1, 1, 1, 1, 1, 1, 1, 1, 1, 1, 1, 1, 1, 1, 1, 1, 1, 1, 1, 1, 1, 1, 1, 1, 1, 1, 1, 1, 1, 1, 1, 1, 1, 1, 1, 1, 1, 1, 1, 1, 1, 1, 1, 1, 1, 1, 1, 1, 1, 1, 1, 1, 1, 1, 1, 1, 1, 1, 1, 1, 1, 1, 1, 1, 1, 1, 1, 1, 1, 1, 1, 1, 1, 1, 1, 1, 1, 1, 1, 1, 1, 1, 1, 1, 1, 1, 1, 1, 1, 1, 1, 1, 1, 1, 1, 1, 1, 1, 1, 1, 1, 1, 1, 1, 1, 1, 1, 1, 1, 1, 1, 1, 1, 1, 1, 1, 1, 1, 1, 1, 1, 1, 1, 1, 1, 1, 1, 1, 1, 1, 1, 1, 1, 1, 1, 1, 1, 1, 1, 1, 1, 1, 1, 1, 1, 1, 1, 1, 1, 1, 1, 1, 1, 1, 1, 1, 1, 1, 1, 1, 1, 1, 1, 1, 1, 1, 1, 1, 1, 1, 1, 1, 1, 1, 1, 1, 1, 1, 1, 1, 1, 1, 1, 1, 1, 1, 1, 1, 1, 1, 1, 1, 1, 1, 1, 1, 1, 1, 1, 1, 1, 1, 1, 1, 1, 1, 1, 1, 1, 1, 1, 1, 1, 1, 1, 1, 1, 1, 1, 1, 1, 1, 1, 1, 1, 1, 1, 1, 1, 1, 1, 1, 1, 1, 1, 1, 1, 1, 1, 1, 1, 1, 1, 1, 1, 1, 1, 1, 1, 1, 1, 1, 1, 1, 1, 1, 1, 1, 1, 1, 1, 1, 1, 1, 1, 1, 1, 1, 1, 1, 1, 1, 1, 1, 1, 1, 1, 1, 1, 1, 1, 1, 1, 1, 1, 1, 1, 1, 1, 1, 1, 1, 1, 1, 1, 1, 1, 1, 1, 1, 1, 1, 1, 1, 1, 1, 1, 1, 1, 1, 1, 1, 1, 1, 1, 1, 1, 1, 1, 1, 1, 1, 1, 1, 1, 1, 1, 1, 1, 1, 1, 1, 1, 1, 1, 1, 1, 1, 1, 1, 1, 1, 1, 1, 1, 1, 1, 1, 1, 1, 1, 1, 1, 1, 1, 1, 1, 1, 1, 1, 1, 1, 1, 1, 1, 1, 1, 1, 1, 1, 1, 1, 1, 1, 1, 1, 1, 1, 1, 1, 1, 1, 1, 1, 1, 1, 1, 1, 1, 1, 1, 1, 1, 1, 1, 1, 1, 1, 1, 1, 1, 1, 1, 1, 1, 1, 1, 1, 1, 1, 1, 1, 1, 1, 1, 1, 1, 1, 1, 1, 1, 1, 1, 1, 1, 1, 1, 1, 1, 1, 1, 1, 1, 1, 1, 1, 1, 1, 1, 1, 1, 1, 1, 1, 1, 1, 1, 1, 1, 1, 1, 1, 1, 1, 1, 1, 1, 1, 1, 1, 1, 1, 1, 1, 1, 1, 1, 1, 1, 1, 1, 1, 1, 1, 1, 1, 1, 1, 1, 1, 1, 1, 1, 1, 1, 1, 1, 1, 1, 1, 1, 1, 1, 1, 1, 1, 1, 1, 1, 1, 1, 1, 1, 1, 1, 1, 1, 1, 1, 1, 1, 1, 1, 1, 1, 1, 1, 1, 1, 1, 1, 1, 1, 1, 1, 1, 1, 1, 1, 1, 1, 1, 1, 1, 1, 1, 1, 1, 1, 1, 1, 1, 1, 1, 1, 1, 1, 1, 1, 1, 1, 1, 1, 1, 1])
me_cube.materials.append(mat_material)
me_cube.materials.append(mat_material_001)
me_cube.use_remesh_preserve_volume = False
me_cube.use_remesh_preserve_attributes = False
me_cube.use_mirror_vertex_groups = False
me_cube.update()

# ---- objects
ob_cube = bpy.data.objects.new('Cube', me_cube)

# ---- transforms, parenting, visibility, modifiers, constraints
ob_cube.location = (0.008757, 0.0, -0.0007445)
ob_cube.rotation_euler = (-3.142, 0.01267, 3.122)
ob_cube.scale = (0.5, 0.5, 0.5)
ob_cube.lock_rotations_4d = False
ob_cube.empty_display_type = 'ARROWS'
ob_cube.lineart.crease_threshold = 0.0

# ---- collection membership
col_collection_1.objects.link(ob_cube)

# ---- scene / render settings (as saved in the file)
scene.frame_start = 1; scene.frame_end = 250; scene.frame_set(0)
scene.render.engine = 'BLENDER_EEVEE_NEXT'
scene.render.resolution_percentage = 50
scene.render.dither_intensity = 0.0
scene.cycles.use_denoising = False
scene.cycles.samples = 128
scene.cycles.sampling_pattern = 'TABULATED_SOBOL'
scene.cycles.light_sampling_threshold = 0.0
scene.cycles.use_adaptive_sampling = False
scene.cycles.use_light_tree = False
scene.cycles.blur_glossy = 0.0
scene.cycles.sample_clamp_indirect = 0.0
scene.view_settings.view_transform = 'Standard'
bpy.context.view_layer.update()

# ---- added for rendering (the .blend has no active camera and no usable light): camera, sun
cam_auto = bpy.data.cameras.new('AutoCamera')
cam_auto.lens = 50.0
cam_auto.sensor_width = 36.0
cam_auto.clip_end = 1000.0
ob_auto_camera = bpy.data.objects.new('AutoCamera', cam_auto)
scene.collection.objects.link(ob_auto_camera)
ob_auto_camera.location = (1.65334, -1.97267, 1.31452)
ob_auto_camera.rotation_euler = (1.09748, -7.21219e-08, 0.694738)
scene.camera = ob_auto_camera
light_auto_sun = bpy.data.lights.new('AutoSun', 'SUN')
light_auto_sun.energy = 3.0
light_auto_sun.angle = 0.0523599
ob_auto_sun = bpy.data.objects.new('AutoSun', light_auto_sun)
scene.collection.objects.link(ob_auto_sun)
ob_auto_sun.rotation_euler = (0.872665, 0.174533, 0.523599)
bpy.context.view_layer.update()
